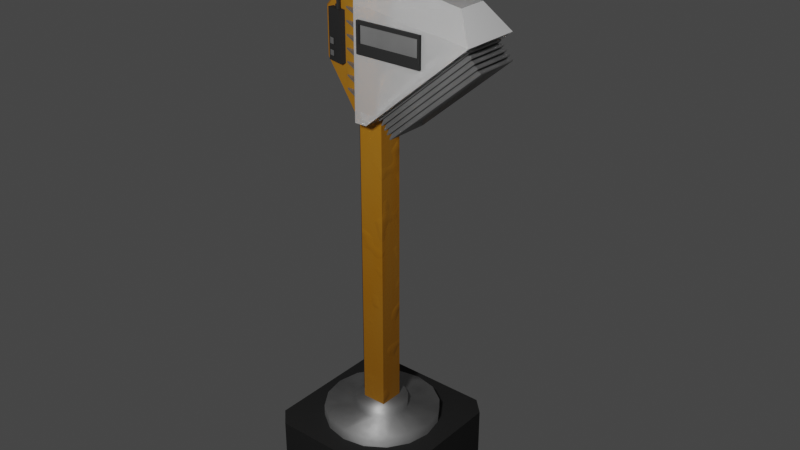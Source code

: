 # Source: TemperatureProbe.blend  (saved by Blender 2.90.8; exported with 4.5.12 LTS)
import bpy
from mathutils import Matrix  # noqa: F401  (used for matrix-valued properties, if any)

bpy.ops.wm.read_factory_settings(use_empty=True)
scene = bpy.context.scene
scene.name = 'Scene'

# ---- collections
col_collection = bpy.data.collections.new('Collection'); scene.collection.children.link(col_collection)

# ---- images (referenced by path relative to the original .blend; pixels are not part of the script)
import os
ASSET_DIR = os.environ.get("B2B_ASSET_DIR", "")  # directory of the original .blend (textures are referenced by path, not embedded)
HERE = os.path.dirname(os.path.abspath(__file__))  # packed textures are extracted next to this script under _unpacked/

def load_image(name, relpath, width, height, colorspace="sRGB"):
    """Load a texture the original file referenced (path relative to the .blend, or extracted next to this script)."""
    p = next((c for c in (os.path.join(HERE, relpath), os.path.join(ASSET_DIR, relpath)) if relpath and os.path.exists(c)), "")
    if p:
        img = bpy.data.images.load(p, check_existing=True)
        img.name = name
    else:  # same state as the original file: an image datablock whose file is absent (Cycles renders it pink)
        img = bpy.data.images.new(name, width, height)
        img.source = "FILE"
        img.filepath = "//" + (relpath or name)
    img.colorspace_settings.name = colorspace
    return img
img_glossy_high_tech_scratched = load_image('Glossy_High_Tech_Scratched', '', 2048, 2048, 'sRGB')
img_rusty_paint_normal = load_image('Rusty_Paint_Normal', 'Rusty_Paint.png', 1024, 1024, 'sRGB')
img_glossy_high_tech_scratched_002 = load_image('Glossy_High_Tech_Scratched.002', '', 2048, 2048, 'sRGB')

# ---- materials (node trees are filled in below, after node groups)
mat_material = bpy.data.materials.new('Material')
mat_material.alpha_threshold = 0.0
mat_material.use_transparent_shadow = False
mat_material.line_color = (0.0, 0.0, 0.0, 1.0)
mat_exposed_metal = bpy.data.materials.new('Exposed_Metal')
mat_exposed_metal.alpha_threshold = 0.0
mat_exposed_metal.use_transparent_shadow = False
mat_exposed_metal.line_color = (0.0, 0.0, 0.0, 1.0)
mat_glossy_high_tech = bpy.data.materials.new('Glossy_High_Tech')
mat_glossy_high_tech.alpha_threshold = 0.0
mat_glossy_high_tech.use_transparent_shadow = False
mat_glossy_high_tech.line_color = (0.0, 0.0, 0.0, 1.0)
mat_rusty_paint = bpy.data.materials.new('Rusty_Paint')
mat_rusty_paint.alpha_threshold = 0.0
mat_rusty_paint.use_transparent_shadow = False
mat_rusty_paint.line_color = (0.0, 0.0, 0.0, 1.0)
mat_glossy_high_tech_scratched = bpy.data.materials.new('Glossy_High_Tech_Scratched')
mat_glossy_high_tech_scratched.alpha_threshold = 0.0
mat_glossy_high_tech_scratched.use_transparent_shadow = False
mat_glossy_high_tech_scratched.line_color = (0.0, 0.0, 0.0, 1.0)
mat_device_black = bpy.data.materials.new('Device_Black')
mat_device_black.use_transparent_shadow = False

# ---- material node trees
mat_material.use_nodes = True; mat_material.node_tree.nodes.clear()
_N = mat_material.node_tree.nodes; _L = mat_material.node_tree.links
n0 = _N.new('ShaderNodeOutputMaterial'); n0.name = 'Material Output'; n0.location = (300, 300)
n1 = _N.new('ShaderNodeBsdfPrincipled'); n1.name = 'Principled BSDF'; n1.location = (10, 300)
n1.distribution = 'GGX'
n1.subsurface_method = 'BURLEY'
n1.inputs[2].default_value = 0.4
n1.inputs[3].default_value = 1.45
n1.inputs[27].default_value = (0.0, 0.0, 0.0, 1.0)
n1.inputs[28].default_value = 1.0
_L.new(n1.outputs[0], n0.inputs[0])
n0.is_active_output = True
mat_exposed_metal.use_nodes = True; mat_exposed_metal.node_tree.nodes.clear()
_N = mat_exposed_metal.node_tree.nodes; _L = mat_exposed_metal.node_tree.links
n0 = _N.new('ShaderNodeOutputMaterial'); n0.name = 'Material Output'; n0.location = (1625, 300)
n1 = _N.new('ShaderNodeBsdfPrincipled'); n1.name = 'Principled BSDF'; n1.location = (1348, 299)
n1.distribution = 'GGX'
n1.subsurface_method = 'BURLEY'
n1.inputs[0].default_value = (0.4315, 0.4315, 0.4315, 1.0)
n1.inputs[1].default_value = 0.7773
n1.inputs[3].default_value = 1.45
n1.inputs[13].default_value = 0.2273
n1.inputs[18].default_value = 0.5909
n1.inputs[20].default_value = 0.0
n1.inputs[27].default_value = (0.0, 0.0, 0.0, 1.0)
n1.inputs[28].default_value = 1.0
n2 = _N.new('ShaderNodeTexImage'); n2.name = 'Image Texture'; n2.location = (-1493, 111)
n3 = _N.new('ShaderNodeTexNoise'); n3.name = 'Noise Texture'; n3.location = (236, 216)
n3.inputs[2].default_value = 2.8
n3.inputs[3].default_value = 14.2
n4 = _N.new('ShaderNodeMath'); n4.name = 'Math'; n4.location = (775, 165)
n4.operation = 'MULTIPLY'
n4.inputs[1].default_value = 0.4
n4.inputs[2].default_value = 0.0
n5 = _N.new('ShaderNodeValToRGB'); n5.name = 'ColorRamp'; n5.location = (476, 159)
while len(n5.color_ramp.elements) > 1: n5.color_ramp.elements.remove(n5.color_ramp.elements[-1])
n5.color_ramp.elements[0].position = 0.2091; n5.color_ramp.elements[0].color = (0.0, 0.0, 0.0, 1.0)
_e = n5.color_ramp.elements.new(0.8364); _e.color = (1.0, 1.0, 1.0, 1.0)
n6 = _N.new('ShaderNodeMath'); n6.name = 'Math.001'; n6.location = (1043, 168)
n6.inputs[1].default_value = 0.4
n6.inputs[2].default_value = 0.0
_L.new(n1.outputs[0], n0.inputs[0])
_L.new(n3.outputs[0], n5.inputs[0])
_L.new(n5.outputs[0], n4.inputs[0])
_L.new(n4.outputs[0], n6.inputs[0])
_L.new(n6.outputs[0], n1.inputs[2])
n0.is_active_output = True
mat_glossy_high_tech.use_nodes = True; mat_glossy_high_tech.node_tree.nodes.clear()
_N = mat_glossy_high_tech.node_tree.nodes; _L = mat_glossy_high_tech.node_tree.links
n0 = _N.new('ShaderNodeOutputMaterial'); n0.name = 'Material Output'; n0.location = (1414, 300)
n1 = _N.new('ShaderNodeBsdfPrincipled'); n1.name = 'Principled BSDF'; n1.location = (1137, 299)
n1.distribution = 'GGX'
n1.subsurface_method = 'BURLEY'
n1.inputs[0].default_value = (1.0, 1.0, 1.0, 1.0)
n1.inputs[1].default_value = 0.09545
n1.inputs[2].default_value = 0.01364
n1.inputs[3].default_value = 1.45
n1.inputs[13].default_value = 0.2273
n1.inputs[18].default_value = 0.5955
n1.inputs[20].default_value = 0.0
n1.inputs[27].default_value = (0.0, 0.0, 0.0, 1.0)
n1.inputs[28].default_value = 1.0
n2 = _N.new('ShaderNodeTexImage'); n2.name = 'Image Texture'; n2.location = (-752, -58)
n2.image = img_glossy_high_tech_scratched
_L.new(n1.outputs[0], n0.inputs[0])
n0.is_active_output = True
mat_rusty_paint.use_nodes = True; mat_rusty_paint.node_tree.nodes.clear()
_N = mat_rusty_paint.node_tree.nodes; _L = mat_rusty_paint.node_tree.links
n0 = _N.new('ShaderNodeOutputMaterial'); n0.name = 'Material Output'; n0.location = (1219, 300)
n1 = _N.new('ShaderNodeBsdfPrincipled'); n1.name = 'Principled BSDF'; n1.location = (929, 300)
n1.distribution = 'GGX'
n1.subsurface_method = 'BURLEY'
n1.inputs[2].default_value = 0.4636
n1.inputs[3].default_value = 1.45
n1.inputs[13].default_value = 0.2303
n1.inputs[27].default_value = (0.0, 0.0, 0.0, 1.0)
n1.inputs[28].default_value = 1.0
n2 = _N.new('ShaderNodeTexNoise'); n2.name = 'Noise Texture'; n2.location = (-651, 764)
n3 = _N.new('ShaderNodeValToRGB'); n3.name = 'ColorRamp.001'; n3.location = (-249, 762)
while len(n3.color_ramp.elements) > 1: n3.color_ramp.elements.remove(n3.color_ramp.elements[-1])
n3.color_ramp.elements[0].position = 0.0; n3.color_ramp.elements[0].color = (0.4287, 0.1559, 0.001821, 1.0)
_e = n3.color_ramp.elements.new(1.0); _e.color = (0.4287, 0.2032, 0.0247, 1.0)
n4 = _N.new('ShaderNodeMix'); n4.name = 'Mix.001'; n4.location = (305, 736)
n4.data_type = 'RGBA'
n5 = _N.new('ShaderNodeMath'); n5.name = 'Math'; n5.location = (319, 284)
n5.operation = 'MULTIPLY'
n5.inputs[1].default_value = 0.4
n5.inputs[2].default_value = 0.0
n6 = _N.new('ShaderNodeTexNoise'); n6.name = 'Noise Texture.002'; n6.location = (-791, 277)
n6.inputs[2].default_value = 7.8
n6.inputs[3].default_value = 7.4
n7 = _N.new('ShaderNodeTexNoise'); n7.name = 'Noise Texture.001'; n7.location = (-964, -327)
n7.inputs[2].default_value = 116.4
n8 = _N.new('ShaderNodeBump'); n8.name = 'Bump'; n8.location = (632, -115)
n8.inputs[1].default_value = 1.0
n8.inputs[2].default_value = 1.0
n9 = _N.new('ShaderNodeMix'); n9.name = 'Mix.002'; n9.location = (258, -192)
n9.data_type = 'RGBA'
n10 = _N.new('ShaderNodeValToRGB'); n10.name = 'ColorRamp.003'; n10.location = (-535, 413)
n10.color_ramp.interpolation = 'CONSTANT'
while len(n10.color_ramp.elements) > 1: n10.color_ramp.elements.remove(n10.color_ramp.elements[-1])
n10.color_ramp.elements[0].position = 0.331; n10.color_ramp.elements[0].color = (0.0, 0.0, 0.0, 1.0)
_e = n10.color_ramp.elements.new(0.7333); _e.color = (1.0, 1.0, 1.0, 1.0)
n11 = _N.new('ShaderNodeTexNoise'); n11.name = 'Noise Texture.003'; n11.location = (-824, -671)
n11.inputs[2].default_value = 24.3
n11.inputs[3].default_value = 16.0
n12 = _N.new('ShaderNodeValToRGB'); n12.name = 'ColorRamp.005'; n12.location = (47, 496)
while len(n12.color_ramp.elements) > 1: n12.color_ramp.elements.remove(n12.color_ramp.elements[-1])
n12.color_ramp.elements[0].position = 0.3576; n12.color_ramp.elements[0].color = (0.08494, 0.04002, 0.006299, 1.0)
_e = n12.color_ramp.elements.new(0.6424); _e.color = (0.1001, 0.07141, 0.06563, 1.0)
n13 = _N.new('ShaderNodeValToRGB'); n13.name = 'ColorRamp.004'; n13.location = (-577, -572)
while len(n13.color_ramp.elements) > 1: n13.color_ramp.elements.remove(n13.color_ramp.elements[-1])
n13.color_ramp.elements[0].position = 0.3545; n13.color_ramp.elements[0].color = (0.0529, 0.0529, 0.0529, 1.0)
_e = n13.color_ramp.elements.new(0.6364); _e.color = (0.05581, 0.05581, 0.05581, 1.0)
n14 = _N.new('ShaderNodeValToRGB'); n14.name = 'ColorRamp.002'; n14.location = (-623, -331)
while len(n14.color_ramp.elements) > 1: n14.color_ramp.elements.remove(n14.color_ramp.elements[-1])
n14.color_ramp.elements[0].position = 0.0; n14.color_ramp.elements[0].color = (0.7841, 0.7841, 0.7841, 1.0)
_e = n14.color_ramp.elements.new(1.0); _e.color = (1.0, 1.0, 1.0, 1.0)
n15 = _N.new('ShaderNodeMix'); n15.name = 'Mix'; n15.location = (-177, -155)
n15.data_type = 'RGBA'
n15.inputs[0].default_value = 0.005
n16 = _N.new('ShaderNodeTexImage'); n16.name = 'Image Texture'; n16.location = (-1464, -342)
n16.image = img_rusty_paint_normal
n17 = _N.new('ShaderNodeValToRGB'); n17.name = 'ColorRamp'; n17.location = (-565, 23)
while len(n17.color_ramp.elements) > 1: n17.color_ramp.elements.remove(n17.color_ramp.elements[-1])
n17.color_ramp.elements[0].position = 0.2488; n17.color_ramp.elements[0].color = (0.9955, 0.9955, 0.9955, 1.0)
_e = n17.color_ramp.elements.new(0.8); _e.color = (1.0, 1.0, 1.0, 1.0)
n18 = _N.new('ShaderNodeTexNoise'); n18.name = 'Musgrave Texture'; n18.location = (-1064, 9)
n18.width = 150
n18.normalize = False
n18.inputs[2].default_value = 9.1
n18.inputs[3].default_value = 1.2
n18.inputs[4].default_value = 0.0348
n18.inputs[5].default_value = 1.3
n19 = _N.new('ShaderNodeMath'); n19.name = 'Math.001'; n19.location = (638, 205)
n19.inputs[1].default_value = 0.2
n19.inputs[2].default_value = 0.0
n20 = _N.new('ShaderNodeNewGeometry'); n20.name = 'Geometry'; n20.location = (-2233, -44)
n21 = _N.new('ShaderNodeMapping'); n21.name = 'Mapping'; n21.location = (-2044, 36)
_L.new(n1.outputs[0], n0.inputs[0])
_L.new(n8.outputs[0], n1.inputs[5])
_L.new(n2.outputs[0], n3.inputs[0])
_L.new(n3.outputs[0], n4.inputs[6])
_L.new(n7.outputs[0], n14.inputs[0])
_L.new(n10.outputs[0], n4.inputs[0])
_L.new(n10.outputs[0], n5.inputs[0])
_L.new(n5.outputs[0], n19.inputs[0])
_L.new(n6.outputs[1], n10.inputs[0])
_L.new(n11.outputs[0], n13.inputs[0])
_L.new(n14.outputs[0], n15.inputs[7])
_L.new(n15.outputs[2], n9.inputs[6])
_L.new(n9.outputs[2], n8.inputs[3])
_L.new(n13.outputs[0], n9.inputs[7])
_L.new(n10.outputs[0], n9.inputs[0])
_L.new(n12.outputs[0], n4.inputs[7])
_L.new(n11.outputs[0], n12.inputs[0])
_L.new(n4.outputs[2], n1.inputs[0])
_L.new(n17.outputs[0], n15.inputs[6])
_L.new(n18.outputs[0], n17.inputs[0])
_L.new(n19.outputs[0], n1.inputs[1])
_L.new(n20.outputs[0], n21.inputs[0])
_L.new(n21.outputs[0], n6.inputs[0])
_L.new(n21.outputs[0], n18.inputs[0])
_L.new(n21.outputs[0], n7.inputs[0])
_L.new(n21.outputs[0], n11.inputs[0])
n0.is_active_output = True
mat_glossy_high_tech_scratched.use_nodes = True; mat_glossy_high_tech_scratched.node_tree.nodes.clear()
_N = mat_glossy_high_tech_scratched.node_tree.nodes; _L = mat_glossy_high_tech_scratched.node_tree.links
n0 = _N.new('ShaderNodeOutputMaterial'); n0.name = 'Material Output'; n0.location = (1682, 300)
n1 = _N.new('ShaderNodeBsdfPrincipled'); n1.name = 'Principled BSDF'; n1.location = (1405, 299)
n1.distribution = 'GGX'
n1.subsurface_method = 'BURLEY'
n1.inputs[1].default_value = 0.09545
n1.inputs[3].default_value = 1.45
n1.inputs[13].default_value = 0.2273
n1.inputs[18].default_value = 0.6273
n1.inputs[20].default_value = 0.0
n1.inputs[27].default_value = (0.0, 0.0, 0.0, 1.0)
n1.inputs[28].default_value = 1.0
n2 = _N.new('ShaderNodeBump'); n2.name = 'Bump'; n2.location = (1161, -232)
n2.inputs[0].default_value = 0.9167
n2.inputs[1].default_value = 1.0
n2.inputs[2].default_value = 1.0
n3 = _N.new('ShaderNodeValToRGB'); n3.name = 'ColorRamp.003'; n3.location = (882, 142)
n3.color_ramp.interpolation = 'CONSTANT'
while len(n3.color_ramp.elements) > 1: n3.color_ramp.elements.remove(n3.color_ramp.elements[-1])
n3.color_ramp.elements[0].position = 0.1091; n3.color_ramp.elements[0].color = (0.0, 0.0, 0.0, 1.0)
_e = n3.color_ramp.elements.new(0.75); _e.color = (1.0, 1.0, 1.0, 1.0)
n4 = _N.new('ShaderNodeMix'); n4.name = 'Mix'; n4.location = (586, -227)
n4.data_type = 'RGBA'
n5 = _N.new('ShaderNodeTexVoronoi'); n5.name = 'Voronoi Texture'; n5.location = (-432, 115)
n5.distance = 'MANHATTAN'
n5.inputs[2].default_value = 4.9
n5.inputs[8].default_value = 0.8333
n6 = _N.new('ShaderNodeValToRGB'); n6.name = 'ColorRamp.002'; n6.location = (-88, -374)
n6.color_ramp.interpolation = 'EASE'
while len(n6.color_ramp.elements) > 1: n6.color_ramp.elements.remove(n6.color_ramp.elements[-1])
n6.color_ramp.elements[0].position = 0.0; n6.color_ramp.elements[0].color = (0.005212, 0.005212, 0.005212, 1.0)
_e = n6.color_ramp.elements.new(1.0); _e.color = (0.0, 0.0, 0.0, 1.0)
n7 = _N.new('ShaderNodeMix'); n7.name = 'Mix.001'; n7.location = (964, 452)
n7.data_type = 'RGBA'
n7.inputs[6].default_value = (1.0, 1.0, 1.0, 1.0)
n8 = _N.new('ShaderNodeTexNoise'); n8.name = 'Musgrave Texture'; n8.location = (-668, -289)
n8.width = 150
n8.noise_type = 'MULTIFRACTAL'
n8.normalize = False
n8.inputs[2].default_value = 20.4
n8.inputs[3].default_value = 7.6
n8.inputs[4].default_value = 1.0
n8.inputs[5].default_value = 1.8
n9 = _N.new('ShaderNodeTexNoise'); n9.name = 'Noise Texture.001'; n9.location = (20, 531)
n9.inputs[2].default_value = 13.1
n9.inputs[3].default_value = 15.7
n10 = _N.new('ShaderNodeTexNoise'); n10.name = 'Noise Texture'; n10.location = (-186, 115)
n10.inputs[2].default_value = 1.6
n10.inputs[3].default_value = 2.1
n11 = _N.new('ShaderNodeValToRGB'); n11.name = 'ColorRamp.001'; n11.location = (380, 521)
n11.color_ramp.interpolation = 'EASE'
while len(n11.color_ramp.elements) > 1: n11.color_ramp.elements.remove(n11.color_ramp.elements[-1])
n11.color_ramp.elements[0].position = 0.0; n11.color_ramp.elements[0].color = (0.01971, 0.01971, 0.01971, 1.0)
_e = n11.color_ramp.elements.new(1.0); _e.color = (0.1837, 0.1837, 0.1837, 1.0)
n12 = _N.new('ShaderNodeValToRGB'); n12.name = 'ColorRamp'; n12.location = (132, 98)
n12.color_ramp.interpolation = 'CONSTANT'
while len(n12.color_ramp.elements) > 1: n12.color_ramp.elements.remove(n12.color_ramp.elements[-1])
n12.color_ramp.elements[0].position = 0.0; n12.color_ramp.elements[0].color = (0.0, 0.0, 0.0, 1.0)
_e = n12.color_ramp.elements.new(0.7515); _e.color = (1.0, 1.0, 1.0, 1.0)
n13 = _N.new('ShaderNodeNewGeometry'); n13.name = 'Geometry'; n13.location = (-1777, -50)
n14 = _N.new('ShaderNodeTexImage'); n14.name = 'Image Texture'; n14.location = (-1792, 382)
n14.image = img_glossy_high_tech_scratched_002
n15 = _N.new('ShaderNodeMapping'); n15.name = 'Mapping'; n15.location = (-1455, 19)
n15.inputs[3].default_value = (3.0, 3.0, 3.0)
_L.new(n1.outputs[0], n0.inputs[0])
_L.new(n2.outputs[0], n1.inputs[5])
_L.new(n10.outputs[0], n12.inputs[0])
_L.new(n5.outputs[1], n10.inputs[0])
_L.new(n12.outputs[0], n3.inputs[0])
_L.new(n3.outputs[0], n1.inputs[2])
_L.new(n12.outputs[0], n4.inputs[0])
_L.new(n8.outputs[0], n6.inputs[0])
_L.new(n4.outputs[2], n2.inputs[3])
_L.new(n6.outputs[0], n4.inputs[7])
_L.new(n7.outputs[2], n1.inputs[0])
_L.new(n12.outputs[0], n7.inputs[0])
_L.new(n9.outputs[0], n11.inputs[0])
_L.new(n11.outputs[0], n7.inputs[7])
_L.new(n13.outputs[0], n15.inputs[0])
_L.new(n15.outputs[0], n9.inputs[0])
_L.new(n15.outputs[0], n5.inputs[0])
_L.new(n15.outputs[0], n8.inputs[0])
n0.is_active_output = True
mat_device_black.use_nodes = True; mat_device_black.node_tree.nodes.clear()
_N = mat_device_black.node_tree.nodes; _L = mat_device_black.node_tree.links
n0 = _N.new('ShaderNodeBsdfPrincipled'); n0.name = 'Principled BSDF'; n0.location = (10, 300)
n0.distribution = 'GGX'
n0.subsurface_method = 'BURLEY'
n0.inputs[0].default_value = (0.01065, 0.01065, 0.01065, 1.0)
n0.inputs[2].default_value = 0.8273
n0.inputs[3].default_value = 1.45
n0.inputs[27].default_value = (0.0, 0.0, 0.0, 1.0)
n0.inputs[28].default_value = 1.0
n1 = _N.new('ShaderNodeOutputMaterial'); n1.name = 'Material Output'; n1.location = (300, 300)
_L.new(n0.outputs[0], n1.inputs[0])
n1.is_active_output = True

# ---- world
world_world = bpy.data.worlds.new('World'); scene.world = world_world
world_world.use_nodes = True; world_world.node_tree.nodes.clear()
_N = world_world.node_tree.nodes; _L = world_world.node_tree.links
n0 = _N.new('ShaderNodeOutputWorld'); n0.name = 'World Output'; n0.location = (300, 300)
n1 = _N.new('ShaderNodeBackground'); n1.name = 'Background'; n1.location = (10, 300)
n1.inputs[0].default_value = (0.05088, 0.05088, 0.05088, 1.0)
_L.new(n1.outputs[0], n0.inputs[0])
n0.is_active_output = True
world_world.color = (0.05088, 0.05088, 0.05088)
world_world.use_sun_shadow = False
world_world.sun_shadow_jitter_overblur = 0.0

# ---- lights
light_point = bpy.data.lights.new('Point', 'POINT')
light_point.transmission_factor = 0.0
light_point.energy = 600.0
light_point.shadow_soft_size = 0.25
light_point.shadow_maximum_resolution = 0.002
light_point.use_absolute_resolution = True

# ---- meshes
me_cube = bpy.data.meshes.new('Cube')
me_cube.from_pydata([(0.08109, 0.08109, 0.8255), (0.08109, -0.08109, 0.8255), (-0.08109, 0.08109, 0.8255), (-0.08109, -0.08109, 0.8255), (0.001563, -0.001563, 3.814), (-0.001563, -0.001563, 3.814), (0.001563, 0.001563, 3.814), (-0.001563, 0.001563, 3.814), (0.08109, -0.08109, 3.739), (-0.08109, -0.08109, 3.739), (0.08109, 0.08109, 3.739), (-0.08109, 0.08109, 3.739), (0.06529, -0.1948, 2.891), (0.765, -0.1948, 3.489), (-0.09663, -0.09542, 2.891), (-0.09663, -0.09542, 3.736), (0.06529, -0.09542, 2.891), (0.6385, -0.09542, 3.653), (-0.3666, -0.02615, 3.469), (-0.3666, -0.02615, 3.168), (-0.01567, -0.1948, 2.891), (-0.01475, -0.1948, 3.574), (-0.01475, -0.09542, 3.739), (-0.01567, -0.09542, 2.891), (0.06336, -0.1948, 2.891), (0.09947, -0.09542, 3.741), (0.09947, -0.1948, 3.576), (0.06336, -0.09542, 2.891), (0.06529, 0.1948, 2.891), (0.765, 0.1948, 3.489), (-0.09663, 0.09542, 2.891), (-0.09663, 0.09542, 3.736), (0.06529, 0.09542, 2.891), (0.6385, 0.09542, 3.653), (-0.3666, 0.02615, 3.469), (-0.3666, 0.02615, 3.168), (-0.01567, 0.1948, 2.891), (-0.01475, 0.1948, 3.574), (-0.01475, 0.09542, 3.739), (-0.01567, 0.09542, 2.891), (0.06336, 0.1948, 2.891), (0.09947, 0.09542, 3.741), (0.09947, 0.1948, 3.576), (0.06336, 0.09542, 2.891), (-0.101, 0.0, 3.736), (0.06529, 0.0, 3.161), (-0.3187, 0.0, 3.161), (0.6379, 0.0, 3.653), (-0.3937, 0.0, 3.469), (-0.3937, 0.0, 3.168), (-0.1267, 0.0, 3.161), (-0.01869, 0.0, 3.739), (0.09611, 0.0, 3.741), (0.06072, 0.0, 3.161), (0.1235, -0.1469, 2.971), (0.7079, -0.1469, 3.528), (0.1235, 0.1469, 2.971), (0.7079, 0.1469, 3.528), (0.1265, 0.129, 3.005), (0.1265, -0.129, 3.005), (0.6735, -0.129, 3.527), (0.6735, 0.129, 3.527), (0.1308, -0.1435, 2.968), (0.71, -0.1435, 3.521), (0.1308, 0.1435, 2.968), (0.71, 0.1435, 3.521), (0.1333, 0.126, 3.001), (0.1333, -0.126, 3.001), (0.6771, -0.126, 3.52), (0.6771, 0.126, 3.52), (0.1171, -0.1469, 2.924), (0.7285, -0.1469, 3.452), (0.1171, 0.1469, 2.924), (0.7285, 0.1469, 3.452), (0.1218, 0.129, 2.958), (0.1218, -0.129, 2.958), (0.694, -0.129, 3.452), (0.694, 0.129, 3.452), (0.1243, -0.1435, 2.921), (0.7301, -0.1435, 3.444), (0.1243, 0.1435, 2.921), (0.7301, 0.1435, 3.444), (0.1284, 0.126, 2.954), (0.1284, -0.126, 2.954), (0.6972, -0.126, 3.445), (0.6972, 0.126, 3.445), (0.1372, -0.1469, 2.9), (0.7486, -0.1469, 3.429), (0.1372, 0.1469, 2.9), (0.7486, 0.1469, 3.429), (0.1419, 0.129, 2.935), (0.1419, -0.129, 2.935), (0.7142, -0.129, 3.429), (0.7142, 0.129, 3.429), (0.1444, -0.1435, 2.898), (0.7503, -0.1435, 3.421), (0.1444, 0.1435, 2.898), (0.7503, 0.1435, 3.421), (0.1485, 0.126, 2.93), (0.1485, -0.126, 2.93), (0.7174, -0.126, 3.422), (0.7174, 0.126, 3.422), (0.1574, -0.1469, 2.877), (0.7687, -0.1469, 3.405), (0.1574, 0.1469, 2.877), (0.7687, 0.1469, 3.405), (0.162, 0.129, 2.911), (0.162, -0.129, 2.911), (0.7343, -0.129, 3.406), (0.7343, 0.129, 3.406), (0.1646, -0.1435, 2.874), (0.7704, -0.1435, 3.398), (0.1646, 0.1435, 2.874), (0.7704, 0.1435, 3.398), (0.1687, 0.126, 2.907), (0.1687, -0.126, 2.907), (0.7375, -0.126, 3.398), (0.7375, 0.126, 3.398), (0.1775, -0.1469, 2.854), (0.7888, -0.1469, 3.382), (0.1775, 0.1469, 2.854), (0.7888, 0.1469, 3.382), (0.1822, 0.129, 2.888), (0.1822, -0.129, 2.888), (0.7544, -0.129, 3.382), (0.7544, 0.129, 3.382), (0.1847, -0.1435, 2.851), (0.7905, -0.1435, 3.374), (0.1847, 0.1435, 2.851), (0.7905, 0.1435, 3.374), (0.1888, 0.126, 2.884), (0.1888, -0.126, 2.884), (0.7576, -0.126, 3.375), (0.7576, 0.126, 3.375), (0.1976, -0.1469, 2.831), (0.809, -0.1469, 3.359), (0.1976, 0.1469, 2.831), (0.809, 0.1469, 3.359), (0.2023, 0.129, 2.865), (0.2023, -0.129, 2.865), (0.7745, -0.129, 3.359), (0.7745, 0.129, 3.359), (0.2048, -0.1435, 2.828), (0.8106, -0.1435, 3.351), (0.2048, 0.1435, 2.828), (0.8106, 0.1435, 3.351), (0.2089, 0.126, 2.86), (0.2089, -0.126, 2.86), (0.7777, -0.126, 3.352), (0.7777, 0.126, 3.352), (-0.08045, -0.08894, 3.04), (-0.164, -0.08894, 3.04), (-0.02137, -0.1725, 3.04), (-0.08045, -0.08894, 3.03), (-0.164, -0.08894, 3.03), (-0.02137, -0.1725, 3.03), (-0.08045, -0.08894, 3.12), (-0.164, -0.08894, 3.12), (-0.02137, -0.1725, 3.12), (-0.08045, -0.08894, 3.11), (-0.164, -0.08894, 3.11), (-0.02137, -0.1725, 3.11), (-0.08045, -0.08894, 3.2), (-0.164, -0.08894, 3.2), (-0.02137, -0.1725, 3.2), (-0.08045, -0.08894, 3.19), (-0.164, -0.08894, 3.19), (-0.02137, -0.1725, 3.19), (-0.08045, -0.08894, 3.28), (-0.164, -0.08894, 3.28), (-0.02137, -0.1725, 3.28), (-0.08045, -0.08894, 3.27), (-0.164, -0.08894, 3.27), (-0.02137, -0.1725, 3.27), (-0.08045, -0.08894, 3.36), (-0.164, -0.08894, 3.36), (-0.02137, -0.1725, 3.36), (-0.08045, -0.08894, 3.35), (-0.164, -0.08894, 3.35), (-0.02137, -0.1725, 3.35), (-0.08045, -0.08894, 3.44), (-0.164, -0.08894, 3.44), (-0.02137, -0.1725, 3.44), (-0.08045, -0.08894, 3.43), (-0.164, -0.08894, 3.43), (-0.02137, -0.1725, 3.43), (-0.08045, -0.08894, 3.52), (-0.164, -0.08894, 3.52), (-0.02137, -0.1725, 3.52), (-0.08045, -0.08894, 3.51), (-0.164, -0.08894, 3.51), (-0.02137, -0.1725, 3.51), (-0.08045, -0.08894, 3.6), (-0.164, -0.08894, 3.6), (-0.02137, -0.1725, 3.6), (-0.08045, -0.08894, 3.59), (-0.164, -0.08894, 3.59), (-0.02137, -0.1725, 3.59), (-0.08045, 0.08894, 3.04), (-0.164, 0.08894, 3.04), (-0.02137, 0.1725, 3.04), (-0.08045, 0.08894, 3.03), (-0.164, 0.08894, 3.03), (-0.02137, 0.1725, 3.03), (-0.08045, 0.08894, 3.12), (-0.164, 0.08894, 3.12), (-0.02137, 0.1725, 3.12), (-0.08045, 0.08894, 3.11), (-0.164, 0.08894, 3.11), (-0.02137, 0.1725, 3.11), (-0.08045, 0.08894, 3.2), (-0.164, 0.08894, 3.2), (-0.02137, 0.1725, 3.2), (-0.08045, 0.08894, 3.19), (-0.164, 0.08894, 3.19), (-0.02137, 0.1725, 3.19), (-0.08045, 0.08894, 3.28), (-0.164, 0.08894, 3.28), (-0.02137, 0.1725, 3.28), (-0.08045, 0.08894, 3.27), (-0.164, 0.08894, 3.27), (-0.02137, 0.1725, 3.27), (-0.08045, 0.08894, 3.36), (-0.164, 0.08894, 3.36), (-0.02137, 0.1725, 3.36), (-0.08045, 0.08894, 3.35), (-0.164, 0.08894, 3.35), (-0.02137, 0.1725, 3.35), (-0.08045, 0.08894, 3.44), (-0.164, 0.08894, 3.44), (-0.02137, 0.1725, 3.44), (-0.08045, 0.08894, 3.43), (-0.164, 0.08894, 3.43), (-0.02137, 0.1725, 3.43), (-0.08045, 0.08894, 3.52), (-0.164, 0.08894, 3.52), (-0.02137, 0.1725, 3.52), (-0.08045, 0.08894, 3.51), (-0.164, 0.08894, 3.51), (-0.02137, 0.1725, 3.51), (-0.08045, 0.08894, 3.6), (-0.164, 0.08894, 3.6), (-0.02137, 0.1725, 3.6), (-0.08045, 0.08894, 3.59), (-0.164, 0.08894, 3.59), (-0.02137, 0.1725, 3.59), (-0.09813, 0.04881, 0.6709), (-0.09813, 0.04881, 3.44), (-0.05171, 0.01508, 0.6709), (-0.05171, 0.01508, 3.44), (-0.05171, -0.01508, 0.6709), (-0.05171, -0.01508, 3.44), (-0.09813, -0.04881, 0.6709), (-0.09813, -0.04881, 3.44), (-0.1445, -0.01508, 0.6709), (-0.1445, -0.01508, 3.44), (-0.1445, 0.01508, 0.6709), (-0.1445, 0.01508, 3.44), (0.01817, -0.1971, 3.311), (0.01817, -0.1971, 3.502), (0.01817, -0.1629, 3.311), (0.01817, -0.1629, 3.502), (0.4603, -0.1971, 3.311), (0.4603, -0.1971, 3.502), (0.4603, -0.1629, 3.311), (0.4603, -0.1629, 3.502), (0.03649, -0.1629, 3.311), (0.03649, -0.1629, 3.502), (0.03649, -0.1971, 3.311), (0.03649, -0.1971, 3.502), (0.4456, -0.1629, 3.502), (0.4456, -0.1971, 3.311), (0.4456, -0.1629, 3.311), (0.4456, -0.1971, 3.502), (0.01817, -0.1971, 3.37), (0.01817, -0.1629, 3.37), (0.4603, -0.1629, 3.37), (0.4603, -0.1971, 3.37), (0.03649, -0.1971, 3.37), (0.03649, -0.1629, 3.37), (0.4456, -0.1971, 3.37), (0.4456, -0.1629, 3.37), (0.01817, -0.1971, 3.481), (0.01817, -0.1629, 3.481), (0.4603, -0.1629, 3.481), (0.4603, -0.1971, 3.481), (0.03649, -0.1971, 3.481), (0.03649, -0.1629, 3.481), (0.4456, -0.1971, 3.481), (0.4456, -0.1629, 3.481), (0.01817, -0.2134, 3.481), (0.01817, -0.2134, 3.502), (0.4603, -0.2134, 3.37), (0.4603, -0.2134, 3.311), (0.4456, -0.2134, 3.311), (0.03649, -0.2134, 3.502), (0.01817, -0.2134, 3.311), (0.03649, -0.2134, 3.311), (0.4456, -0.2134, 3.502), (0.03649, -0.2134, 3.37), (0.4603, -0.2134, 3.502), (0.4456, -0.2134, 3.37), (0.01817, -0.2134, 3.37), (0.4603, -0.2134, 3.481), (0.03649, -0.2134, 3.481), (0.4456, -0.2134, 3.481), (-0.311, -0.07818, 3.176), (-0.311, -0.07818, 3.489), (-0.2823, 0.03886, 3.176), (-0.2823, 0.03886, 3.489), (-0.1984, -0.1058, 3.176), (-0.1984, -0.1058, 3.489), (-0.1697, 0.01124, 3.176), (-0.1697, 0.01124, 3.489), (-0.2232, 0.02436, 3.176), (-0.2232, 0.02436, 3.489), (-0.2519, -0.09268, 3.176), (-0.2519, -0.09268, 3.489), (-0.2567, 0.03258, 3.176), (-0.2854, -0.08446, 3.489), (-0.2567, 0.03258, 3.489), (-0.2854, -0.08446, 3.176), (-0.3039, -0.04928, 3.176), (-0.3039, -0.04928, 3.489), (-0.1913, -0.0769, 3.176), (-0.1913, -0.0769, 3.489), (-0.2448, -0.06378, 3.489), (-0.2448, -0.06378, 3.176), (-0.2783, -0.05556, 3.176), (-0.2783, -0.05556, 3.489), (-0.2969, -0.02066, 3.489), (-0.1843, -0.04828, 3.176), (-0.2969, -0.02066, 3.176), (-0.1843, -0.04828, 3.489), (-0.2378, -0.03516, 3.489), (-0.2378, -0.03516, 3.176), (-0.2713, -0.02694, 3.176), (-0.2713, -0.02694, 3.489), (-0.2378, -0.03516, 3.504), (-0.2448, -0.06378, 3.504), (-0.2713, -0.02694, 3.504), (-0.2783, -0.05556, 3.504), (-0.311, -0.07818, 3.32), (-0.2823, 0.03886, 3.32), (-0.1697, 0.01124, 3.32), (-0.1984, -0.1058, 3.32), (-0.2519, -0.09268, 3.32), (-0.2232, 0.02436, 3.32), (-0.2567, 0.03258, 3.32), (-0.2854, -0.08446, 3.32), (-0.1913, -0.0769, 3.32), (-0.3039, -0.04928, 3.32), (-0.1843, -0.04828, 3.32), (-0.2969, -0.02066, 3.32), (-0.2823, 0.03886, 3.282), (-0.1697, 0.01124, 3.282), (-0.1984, -0.1058, 3.282), (-0.2519, -0.09268, 3.282), (-0.2232, 0.02436, 3.282), (-0.2567, 0.03258, 3.282), (-0.2854, -0.08446, 3.282), (-0.1913, -0.0769, 3.282), (-0.3039, -0.04928, 3.282), (-0.1843, -0.04828, 3.282), (-0.2969, -0.02066, 3.282), (-0.311, -0.07818, 3.282), (-0.2823, 0.03886, 3.246), (-0.1697, 0.01124, 3.246), (-0.1984, -0.1058, 3.246), (-0.2519, -0.09268, 3.246), (-0.2232, 0.02436, 3.246), (-0.2567, 0.03258, 3.246), (-0.2854, -0.08446, 3.246), (-0.1913, -0.0769, 3.246), (-0.3039, -0.04928, 3.246), (-0.1843, -0.04828, 3.246), (-0.2969, -0.02066, 3.246), (-0.311, -0.07818, 3.246), (-0.2823, 0.03886, 3.213), (-0.1697, 0.01124, 3.213), (-0.1984, -0.1058, 3.213), (-0.2519, -0.09268, 3.213), (-0.2232, 0.02436, 3.213), (-0.2567, 0.03258, 3.213), (-0.2854, -0.08446, 3.213), (-0.1913, -0.0769, 3.213), (-0.3039, -0.04928, 3.213), (-0.1843, -0.04828, 3.213), (-0.2969, -0.02066, 3.213), (-0.311, -0.07818, 3.213), (-0.2543, -0.1024, 3.32), (-0.2878, -0.09419, 3.32), (-0.2543, -0.1024, 3.282), (-0.2878, -0.09419, 3.282), (-0.2543, -0.1024, 3.246), (-0.2878, -0.09419, 3.246), (-0.2543, -0.1024, 3.213), (-0.2878, -0.09419, 3.213), (-0.2284, -0.06908, 3.432), (-0.2296, -0.07396, 4.093), (-0.2198, -0.07728, 3.432), (-0.2247, -0.07868, 4.093), (-0.2227, -0.08878, 3.432), (-0.2263, -0.0853, 4.093), (-0.234, -0.09209, 3.432), (-0.2328, -0.0872, 4.093), (-0.2426, -0.08389, 3.432), (-0.2378, -0.08249, 4.093), (-0.2398, -0.07239, 3.432), (-0.2361, -0.07587, 4.093), (-0.228, -0.0676, 3.884), (-0.2184, -0.07685, 3.884), (-0.2216, -0.08983, 3.884), (-0.2344, -0.09357, 3.884), (-0.2441, -0.08432, 3.884), (-0.2409, -0.07133, 3.884), (-0.2294, -0.07323, 3.904), (-0.224, -0.07847, 3.904), (-0.2258, -0.08582, 3.904), (-0.233, -0.08793, 3.904), (-0.2385, -0.0827, 3.904), (-0.2367, -0.07534, 3.904)], [], [(1, 0, 10, 8), (6, 7, 5, 4), (0, 2, 11, 10), (3, 1, 8, 9), (2, 3, 9, 11), (4, 5, 9, 8), (6, 4, 8, 10), (5, 7, 11, 9), (7, 6, 10, 11), (14, 15, 18, 19), (16, 17, 13, 12), (27, 16, 12, 24), (22, 15, 21), (51, 44, 15, 22), (53, 45, 16, 27), (45, 47, 17, 16), (46, 14, 19, 49), (46, 50, 23, 14), (52, 51, 22, 25), (25, 22, 21, 26), (14, 23, 20), (24, 26, 21, 20), (21, 15, 14, 20), (12, 13, 26, 24), (17, 25, 26, 13), (47, 52, 25, 17), (50, 53, 27, 23), (23, 27, 24, 20), (19, 18, 48, 49), (15, 44, 48, 18), (30, 35, 34, 31), (32, 28, 29, 33), (43, 40, 28, 32), (38, 37, 31), (51, 38, 31, 44), (53, 43, 32, 45), (45, 32, 33, 47), (46, 49, 35, 30), (46, 30, 39, 50), (52, 41, 38, 51), (41, 42, 37, 38), (30, 36, 39), (40, 36, 37, 42), (37, 36, 30, 31), (28, 40, 42, 29), (33, 29, 42, 41), (47, 33, 41, 52), (50, 39, 43, 53), (39, 36, 40, 43), (35, 49, 48, 34), (31, 34, 48, 44), (59, 60, 61, 58), (59, 58, 56, 54), (60, 59, 54, 55), (61, 60, 55, 57), (58, 61, 57, 56), (67, 66, 69, 68), (67, 62, 64, 66), (68, 63, 62, 67), (69, 65, 63, 68), (66, 64, 65, 69), (54, 56, 64, 62), (55, 54, 62, 63), (57, 55, 63, 65), (56, 57, 65, 64), (75, 76, 77, 74), (75, 74, 72, 70), (76, 75, 70, 71), (77, 76, 71, 73), (74, 77, 73, 72), (83, 82, 85, 84), (83, 78, 80, 82), (84, 79, 78, 83), (85, 81, 79, 84), (82, 80, 81, 85), (70, 72, 80, 78), (71, 70, 78, 79), (73, 71, 79, 81), (72, 73, 81, 80), (91, 92, 93, 90), (91, 90, 88, 86), (92, 91, 86, 87), (93, 92, 87, 89), (90, 93, 89, 88), (99, 98, 101, 100), (99, 94, 96, 98), (100, 95, 94, 99), (101, 97, 95, 100), (98, 96, 97, 101), (86, 88, 96, 94), (87, 86, 94, 95), (89, 87, 95, 97), (88, 89, 97, 96), (107, 108, 109, 106), (107, 106, 104, 102), (108, 107, 102, 103), (109, 108, 103, 105), (106, 109, 105, 104), (115, 114, 117, 116), (115, 110, 112, 114), (116, 111, 110, 115), (117, 113, 111, 116), (114, 112, 113, 117), (102, 104, 112, 110), (103, 102, 110, 111), (105, 103, 111, 113), (104, 105, 113, 112), (123, 124, 125, 122), (123, 122, 120, 118), (124, 123, 118, 119), (125, 124, 119, 121), (122, 125, 121, 120), (131, 130, 133, 132), (131, 126, 128, 130), (132, 127, 126, 131), (133, 129, 127, 132), (130, 128, 129, 133), (118, 120, 128, 126), (119, 118, 126, 127), (121, 119, 127, 129), (120, 121, 129, 128), (139, 140, 141, 138), (139, 138, 136, 134), (140, 139, 134, 135), (141, 140, 135, 137), (138, 141, 137, 136), (147, 146, 149, 148), (147, 142, 144, 146), (148, 143, 142, 147), (149, 145, 143, 148), (146, 144, 145, 149), (134, 136, 144, 142), (135, 134, 142, 143), (137, 135, 143, 145), (136, 137, 145, 144), (150, 151, 152), (153, 155, 154), (150, 152, 155, 153), (151, 150, 153, 154), (152, 151, 154, 155), (156, 157, 158), (159, 161, 160), (156, 158, 161, 159), (157, 156, 159, 160), (158, 157, 160, 161), (162, 163, 164), (165, 167, 166), (162, 164, 167, 165), (163, 162, 165, 166), (164, 163, 166, 167), (168, 169, 170), (171, 173, 172), (168, 170, 173, 171), (169, 168, 171, 172), (170, 169, 172, 173), (174, 175, 176), (177, 179, 178), (174, 176, 179, 177), (175, 174, 177, 178), (176, 175, 178, 179), (180, 181, 182), (183, 185, 184), (180, 182, 185, 183), (181, 180, 183, 184), (182, 181, 184, 185), (186, 187, 188), (189, 191, 190), (186, 188, 191, 189), (187, 186, 189, 190), (188, 187, 190, 191), (192, 193, 194), (195, 197, 196), (192, 194, 197, 195), (193, 192, 195, 196), (194, 193, 196, 197), (198, 200, 199), (201, 202, 203), (198, 201, 203, 200), (199, 202, 201, 198), (200, 203, 202, 199), (204, 206, 205), (207, 208, 209), (204, 207, 209, 206), (205, 208, 207, 204), (206, 209, 208, 205), (210, 212, 211), (213, 214, 215), (210, 213, 215, 212), (211, 214, 213, 210), (212, 215, 214, 211), (216, 218, 217), (219, 220, 221), (216, 219, 221, 218), (217, 220, 219, 216), (218, 221, 220, 217), (222, 224, 223), (225, 226, 227), (222, 225, 227, 224), (223, 226, 225, 222), (224, 227, 226, 223), (228, 230, 229), (231, 232, 233), (228, 231, 233, 230), (229, 232, 231, 228), (230, 233, 232, 229), (234, 236, 235), (237, 238, 239), (234, 237, 239, 236), (235, 238, 237, 234), (236, 239, 238, 235), (240, 242, 241), (243, 244, 245), (240, 243, 245, 242), (241, 244, 243, 240), (242, 245, 244, 241), (257, 247, 246, 256), (248, 249, 251, 250), (247, 249, 248, 246), (254, 255, 257, 256), (247, 257, 255, 253, 251, 249), (253, 255, 254, 252), (246, 248, 250, 252, 254, 256), (251, 253, 252, 250), (282, 259, 261, 283), (289, 270, 265, 284), (284, 265, 263, 285), (268, 271, 294, 297), (272, 264, 262, 271), (267, 261, 259, 269), (270, 267, 269, 273), (260, 266, 268, 258), (274, 258, 296, 302), (283, 261, 267, 287), (288, 280, 301, 305), (265, 270, 273, 263), (266, 272, 271, 268), (287, 267, 270, 289), (266, 279, 281, 272), (269, 259, 291, 295), (260, 275, 279, 266), (286, 288, 305, 304), (271, 262, 293, 294), (264, 276, 277, 262), (272, 281, 276, 264), (258, 274, 275, 260), (279, 287, 289, 281), (285, 263, 300, 303), (275, 283, 287, 279), (280, 288, 286, 278), (278, 286, 304, 299), (276, 284, 285, 277), (281, 289, 284, 276), (274, 282, 283, 275), (304, 295, 291, 290), (305, 298, 295, 304), (303, 300, 298, 305), (293, 292, 301, 294), (294, 301, 299, 297), (297, 299, 302, 296), (292, 303, 305, 301), (299, 304, 290, 302), (258, 268, 297, 296), (282, 274, 302, 290), (273, 269, 295, 298), (263, 273, 298, 300), (259, 282, 290, 291), (277, 285, 303, 292), (262, 277, 292, 293), (280, 278, 299, 301), (353, 330, 309, 343), (347, 315, 313, 344), (350, 325, 311, 345), (349, 319, 307, 342), (327, 324, 310, 316), (329, 323, 307, 319), (325, 326, 317, 311), (328, 327, 316, 321), (345, 311, 317, 346), (348, 320, 315, 347), (343, 309, 320, 348), (322, 328, 321, 306), (326, 329, 319, 317), (346, 317, 319, 349), (337, 329, 341, 340), (332, 336, 328, 322), (336, 335, 327, 328), (333, 334, 326, 325), (337, 330, 323, 329), (335, 331, 324, 327), (352, 333, 325, 350), (342, 307, 323, 351), (344, 313, 333, 352), (314, 312, 331, 335), (320, 309, 330, 337), (313, 315, 334, 333), (318, 314, 335, 336), (308, 318, 336, 332), (315, 320, 337, 334), (351, 323, 330, 353), (338, 340, 341, 339), (329, 326, 339, 341), (334, 337, 340, 338), (326, 334, 338, 339), (362, 351, 353, 364), (355, 344, 352, 363), (365, 342, 351, 362), (363, 352, 350, 361), (369, 372, 395, 394), (354, 343, 348, 359), (359, 348, 347, 358), (356, 345, 346, 357), (360, 349, 342, 365), (361, 350, 345, 356), (358, 347, 344, 355), (364, 353, 343, 354), (376, 364, 354, 366), (370, 358, 355, 367), (373, 361, 356, 368), (372, 360, 365, 377), (368, 356, 357, 369), (371, 359, 358, 370), (366, 354, 359, 371), (369, 357, 360, 372), (375, 363, 361, 373), (377, 365, 362, 374), (367, 355, 363, 375), (374, 362, 364, 376), (386, 374, 376, 388), (379, 367, 375, 387), (389, 377, 374, 386), (387, 375, 373, 385), (381, 369, 394, 396), (378, 366, 371, 383), (383, 371, 370, 382), (380, 368, 369, 381), (384, 372, 377, 389), (385, 373, 368, 380), (382, 370, 367, 379), (388, 376, 366, 378), (332, 388, 378, 308), (314, 382, 379, 312), (324, 385, 380, 310), (321, 384, 389, 306), (310, 380, 381, 316), (318, 383, 382, 314), (308, 378, 383, 318), (316, 381, 384, 321), (331, 387, 385, 324), (306, 389, 386, 322), (312, 379, 387, 331), (322, 386, 388, 332), (392, 390, 391, 393), (396, 394, 395, 397), (346, 349, 391, 390), (357, 346, 390, 392), (384, 381, 396, 397), (372, 384, 397, 395), (360, 357, 392, 393), (349, 360, 393, 391), (416, 399, 401, 417), (417, 401, 403, 418), (418, 403, 405, 419), (419, 405, 407, 420), (401, 399, 409, 407, 405, 403), (420, 407, 409, 421), (421, 409, 399, 416), (398, 400, 402, 404, 406, 408), (408, 415, 410, 398), (406, 414, 415, 408), (404, 413, 414, 406), (402, 412, 413, 404), (400, 411, 412, 402), (398, 410, 411, 400), (415, 421, 416, 410), (414, 420, 421, 415), (413, 419, 420, 414), (412, 418, 419, 413), (411, 417, 418, 412), (410, 416, 417, 411), (47, 17, 13, 29, 33)])
me_cube.polygons.foreach_set('material_index', [3, 3, 3, 3, 3, 3, 3, 3, 3, 3, 4, 0, 4, 4, 0, 4, 3, 3, 4, 4, 4, 4, 1, 4, 4, 4, 4, 4, 3, 3, 3, 4, 0, 4, 4, 0, 4, 3, 3, 4, 4, 4, 4, 1, 4, 4, 4, 4, 4, 3, 3, 0, 0, 0, 0, 0, 0, 0, 0, 0, 0, 0, 0, 0, 0, 1, 1, 1, 1, 1, 1, 1, 1, 1, 1, 1, 1, 1, 1, 1, 1, 1, 1, 1, 1, 1, 1, 1, 1, 1, 1, 1, 1, 1, 1, 1, 1, 1, 1, 1, 1, 1, 1, 1, 1, 1, 1, 1, 1, 1, 1, 1, 1, 1, 1, 1, 1, 1, 1, 1, 1, 1, 1, 1, 1, 1, 1, 1, 1, 1, 1, 1, 1, 1, 1, 1, 1, 1, 1, 1, 1, 1, 1, 1, 1, 1, 1, 1, 1, 1, 1, 1, 1, 1, 1, 1, 1, 1, 1, 1, 1, 1, 1, 1, 1, 1, 1, 1, 1, 1, 1, 1, 1, 1, 1, 1, 1, 1, 1, 1, 1, 1, 1, 1, 1, 1, 1, 1, 1, 1, 1, 1, 1, 1, 1, 1, 1, 1, 1, 1, 1, 1, 1, 1, 1, 1, 1, 1, 1, 1, 1, 1, 1, 1, 1, 5, 0, 3, 5, 0, 5, 0, 3, 5, 5, 5, 5, 5, 5, 5, 5, 5, 5, 5, 5, 5, 5, 5, 5, 5, 5, 5, 5, 5, 5, 5, 5, 5, 1, 5, 5, 5, 5, 5, 5, 5, 5, 5, 5, 5, 5, 5, 5, 5, 5, 5, 5, 5, 5, 5, 5, 5, 5, 5, 5, 5, 5, 5, 5, 5, 5, 5, 5, 5, 5, 5, 5, 5, 5, 5, 5, 5, 5, 5, 5, 5, 5, 5, 5, 5, 5, 5, 5, 5, 5, 5, 5, 5, 5, 5, 5, 5, 5, 5, 5, 5, 5, 5, 5, 5, 5, 5, 5, 5, 5, 5, 5, 5, 5, 5, 5, 5, 5, 5, 5, 5, 5, 5, 5, 5, 5, 5, 5, 5, 5, 5, 5, 5, 5, 5, 5, 1, 1, 5, 5, 5, 5, 5, 5, 5, 5, 5, 5, 5, 5, 5, 5, 5, 5, 5, 5, 5, 5, 5, 5, 5, 5, 5, 5, 0])
_uv = me_cube.uv_layers.new(name='UVMap')
_uv.uv.foreach_set('vector', [0.375, 0.75, 0.375, 0.5, 0.375, 0.5, 0.375, 0.75, 0.4976, 0.1226, 0.5024, 0.1226, 0.5024, 0.1274, 0.4976, 0.1274, 0.875, 0.75, 0.875, 0.5, 0.875, 0.5, 0.875, 0.75, 0.625, 0.5, 0.625, 0.25, 0.625, 0.25, 0.625, 0.5, 0.625, 0.75, 0.625, 0.5, 0.625, 0.5, 0.625, 0.75, 0.4976, 0.1274, 0.5024, 0.1274, 0.625, 0.25, 0.375, 0.25, 0.4976, 0.1226, 0.4976, 0.1274, 0.375, 0.25, 0.375, 0.0, 0.5024, 0.1274, 0.5024, 0.1226, 0.625, 0.0, 0.625, 0.25, 0.5024, 0.1226, 0.4976, 0.1226, 0.375, 0.0, 0.625, 0.0, 0.375, 0.06376, 0.625, 0.06376, 0.625, 0.06376, 0.375, 0.06376, 0.375, 0.6862, 0.6617, 0.6862, 0.625, 0.75, 0.375, 0.75, 0.372, 0.6862, 0.375, 0.6862, 0.375, 0.75, 0.372, 0.75, 0.8512, 0.6862, 0.875, 0.6862, 0.8512, 0.75, 0.8512, 0.5045, 0.875, 0.5045, 0.875, 0.6862, 0.8512, 0.6862, 0.372, 0.5045, 0.375, 0.5045, 0.375, 0.6862, 0.372, 0.6862, 0.375, 0.5045, 0.6283, 0.4378, 0.6617, 0.6862, 0.375, 0.6862, 0.125, 0.5045, 0.125, 0.6862, 0.125, 0.6862, 0.125, 0.5155, 0.125, 0.5045, 0.25, 0.5045, 0.25, 0.6862, 0.125, 0.6862, 0.8181, 0.5045, 0.8512, 0.5045, 0.8512, 0.6862, 0.8181, 0.6862, 0.8181, 0.6862, 0.8512, 0.6862, 0.8512, 0.75, 0.8181, 0.75, 0.125, 0.6862, 0.25, 0.6862, 0.25, 0.75, 0.375, 0.753, 0.625, 0.9431, 0.625, 0.9762, 0.375, 0.875, 0.625, 0.9762, 0.625, 0.06376, 0.375, 0.06376, 0.375, 0.875, 0.375, 0.75, 0.625, 0.75, 0.625, 0.9431, 0.375, 0.753, 0.6617, 0.6862, 0.8181, 0.6862, 0.8181, 0.75, 0.625, 0.75, 0.6283, 0.4378, 0.8181, 0.5045, 0.8181, 0.6862, 0.6617, 0.6862, 0.25, 0.5045, 0.372, 0.5045, 0.372, 0.6862, 0.25, 0.6862, 0.25, 0.6862, 0.372, 0.6862, 0.372, 0.75, 0.25, 0.75, 0.375, 0.06376, 0.625, 0.06376, 0.625, 0.2345, 0.375, 0.2345, 0.875, 0.6862, 0.875, 0.5045, 0.875, 0.5155, 0.875, 0.6862, 0.375, 0.06376, 0.375, 0.06376, 0.625, 0.06376, 0.625, 0.06376, 0.375, 0.6862, 0.375, 0.75, 0.625, 0.75, 0.6617, 0.6862, 0.372, 0.6862, 0.372, 0.75, 0.375, 0.75, 0.375, 0.6862, 0.8512, 0.6862, 0.8512, 0.75, 0.875, 0.6862, 0.8512, 0.5045, 0.8512, 0.6862, 0.875, 0.6862, 0.875, 0.5045, 0.372, 0.5045, 0.372, 0.6862, 0.375, 0.6862, 0.375, 0.5045, 0.375, 0.5045, 0.375, 0.6862, 0.6617, 0.6862, 0.6283, 0.4378, 0.125, 0.5045, 0.125, 0.5155, 0.125, 0.6862, 0.125, 0.6862, 0.125, 0.5045, 0.125, 0.6862, 0.25, 0.6862, 0.25, 0.5045, 0.8181, 0.5045, 0.8181, 0.6862, 0.8512, 0.6862, 0.8512, 0.5045, 0.8181, 0.6862, 0.8181, 0.75, 0.8512, 0.75, 0.8512, 0.6862, 0.125, 0.6862, 0.25, 0.75, 0.25, 0.6862, 0.375, 0.753, 0.375, 0.875, 0.625, 0.9762, 0.625, 0.9431, 0.625, 0.9762, 0.375, 0.875, 0.375, 0.06376, 0.625, 0.06376, 0.375, 0.75, 0.375, 0.753, 0.625, 0.9431, 0.625, 0.75, 0.6617, 0.6862, 0.625, 0.75, 0.8181, 0.75, 0.8181, 0.6862, 0.6283, 0.4378, 0.6617, 0.6862, 0.8181, 0.6862, 0.8181, 0.5045, 0.25, 0.5045, 0.25, 0.6862, 0.372, 0.6862, 0.372, 0.5045, 0.25, 0.6862, 0.25, 0.75, 0.372, 0.75, 0.372, 0.6862, 0.375, 0.06376, 0.375, 0.2345, 0.625, 0.2345, 0.625, 0.06376, 0.875, 0.6862, 0.875, 0.6862, 0.875, 0.5155, 0.875, 0.5045, 0.03199, 0.06096, 0.968, 0.06096, 0.968, 0.939, 0.03199, 0.939, 0.03199, 0.06096, 0.03199, 0.939, 0.0, 1.0, 0.0, 0.0, 0.968, 0.06096, 0.03199, 0.06096, 0.0, 0.0, 1.0, 0.0, 0.968, 0.939, 0.968, 0.06096, 1.0, 0.0, 1.0, 1.0, 0.03199, 0.939, 0.968, 0.939, 1.0, 1.0, 0.0, 1.0, 0.03199, 0.06096, 0.03199, 0.939, 0.968, 0.939, 0.968, 0.06096, 0.03199, 0.06096, 0.0, 0.0, 0.0, 1.0, 0.03199, 0.939, 0.968, 0.06096, 1.0, 0.0, 0.0, 0.0, 0.03199, 0.06096, 0.968, 0.939, 1.0, 1.0, 1.0, 0.0, 0.968, 0.06096, 0.03199, 0.939, 0.0, 1.0, 1.0, 1.0, 0.968, 0.939, 0.0, 0.0, 0.0, 1.0, 0.0, 1.0, 0.0, 0.0, 1.0, 0.0, 0.0, 0.0, 0.0, 0.0, 1.0, 0.0, 1.0, 1.0, 1.0, 0.0, 1.0, 0.0, 1.0, 1.0, 0.0, 1.0, 1.0, 1.0, 1.0, 1.0, 0.0, 1.0, 0.03199, 0.06096, 0.968, 0.06096, 0.968, 0.939, 0.03199, 0.939, 0.03199, 0.06096, 0.03199, 0.939, 0.0, 1.0, 0.0, 0.0, 0.968, 0.06096, 0.03199, 0.06096, 0.0, 0.0, 1.0, 0.0, 0.968, 0.939, 0.968, 0.06096, 1.0, 0.0, 1.0, 1.0, 0.03199, 0.939, 0.968, 0.939, 1.0, 1.0, 0.0, 1.0, 0.03199, 0.06096, 0.03199, 0.939, 0.968, 0.939, 0.968, 0.06096, 0.03199, 0.06096, 0.0, 0.0, 0.0, 1.0, 0.03199, 0.939, 0.968, 0.06096, 1.0, 0.0, 0.0, 0.0, 0.03199, 0.06096, 0.968, 0.939, 1.0, 1.0, 1.0, 0.0, 0.968, 0.06096, 0.03199, 0.939, 0.0, 1.0, 1.0, 1.0, 0.968, 0.939, 0.0, 0.0, 0.0, 1.0, 0.0, 1.0, 0.0, 0.0, 1.0, 0.0, 0.0, 0.0, 0.0, 0.0, 1.0, 0.0, 1.0, 1.0, 1.0, 0.0, 1.0, 0.0, 1.0, 1.0, 0.0, 1.0, 1.0, 1.0, 1.0, 1.0, 0.0, 1.0, 0.03199, 0.06096, 0.968, 0.06096, 0.968, 0.939, 0.03199, 0.939, 0.03199, 0.06096, 0.03199, 0.939, 0.0, 1.0, 0.0, 0.0, 0.968, 0.06096, 0.03199, 0.06096, 0.0, 0.0, 1.0, 0.0, 0.968, 0.939, 0.968, 0.06096, 1.0, 0.0, 1.0, 1.0, 0.03199, 0.939, 0.968, 0.939, 1.0, 1.0, 0.0, 1.0, 0.03199, 0.06096, 0.03199, 0.939, 0.968, 0.939, 0.968, 0.06096, 0.03199, 0.06096, 0.0, 0.0, 0.0, 1.0, 0.03199, 0.939, 0.968, 0.06096, 1.0, 0.0, 0.0, 0.0, 0.03199, 0.06096, 0.968, 0.939, 1.0, 1.0, 1.0, 0.0, 0.968, 0.06096, 0.03199, 0.939, 0.0, 1.0, 1.0, 1.0, 0.968, 0.939, 0.0, 0.0, 0.0, 1.0, 0.0, 1.0, 0.0, 0.0, 1.0, 0.0, 0.0, 0.0, 0.0, 0.0, 1.0, 0.0, 1.0, 1.0, 1.0, 0.0, 1.0, 0.0, 1.0, 1.0, 0.0, 1.0, 1.0, 1.0, 1.0, 1.0, 0.0, 1.0, 0.03199, 0.06096, 0.968, 0.06096, 0.968, 0.939, 0.03199, 0.939, 0.03199, 0.06096, 0.03199, 0.939, 0.0, 1.0, 0.0, 0.0, 0.968, 0.06096, 0.03199, 0.06096, 0.0, 0.0, 1.0, 0.0, 0.968, 0.939, 0.968, 0.06096, 1.0, 0.0, 1.0, 1.0, 0.03199, 0.939, 0.968, 0.939, 1.0, 1.0, 0.0, 1.0, 0.03199, 0.06096, 0.03199, 0.939, 0.968, 0.939, 0.968, 0.06096, 0.03199, 0.06096, 0.0, 0.0, 0.0, 1.0, 0.03199, 0.939, 0.968, 0.06096, 1.0, 0.0, 0.0, 0.0, 0.03199, 0.06096, 0.968, 0.939, 1.0, 1.0, 1.0, 0.0, 0.968, 0.06096, 0.03199, 0.939, 0.0, 1.0, 1.0, 1.0, 0.968, 0.939, 0.0, 0.0, 0.0, 1.0, 0.0, 1.0, 0.0, 0.0, 1.0, 0.0, 0.0, 0.0, 0.0, 0.0, 1.0, 0.0, 1.0, 1.0, 1.0, 0.0, 1.0, 0.0, 1.0, 1.0, 0.0, 1.0, 1.0, 1.0, 1.0, 1.0, 0.0, 1.0, 0.03199, 0.06096, 0.968, 0.06096, 0.968, 0.939, 0.03199, 0.939, 0.03199, 0.06096, 0.03199, 0.939, 0.0, 1.0, 0.0, 0.0, 0.968, 0.06096, 0.03199, 0.06096, 0.0, 0.0, 1.0, 0.0, 0.968, 0.939, 0.968, 0.06096, 1.0, 0.0, 1.0, 1.0, 0.03199, 0.939, 0.968, 0.939, 1.0, 1.0, 0.0, 1.0, 0.03199, 0.06096, 0.03199, 0.939, 0.968, 0.939, 0.968, 0.06096, 0.03199, 0.06096, 0.0, 0.0, 0.0, 1.0, 0.03199, 0.939, 0.968, 0.06096, 1.0, 0.0, 0.0, 0.0, 0.03199, 0.06096, 0.968, 0.939, 1.0, 1.0, 1.0, 0.0, 0.968, 0.06096, 0.03199, 0.939, 0.0, 1.0, 1.0, 1.0, 0.968, 0.939, 0.0, 0.0, 0.0, 1.0, 0.0, 1.0, 0.0, 0.0, 1.0, 0.0, 0.0, 0.0, 0.0, 0.0, 1.0, 0.0, 1.0, 1.0, 1.0, 0.0, 1.0, 0.0, 1.0, 1.0, 0.0, 1.0, 1.0, 1.0, 1.0, 1.0, 0.0, 1.0, 0.03199, 0.06096, 0.968, 0.06096, 0.968, 0.939, 0.03199, 0.939, 0.03199, 0.06096, 0.03199, 0.939, 0.0, 1.0, 0.0, 0.0, 0.968, 0.06096, 0.03199, 0.06096, 0.0, 0.0, 1.0, 0.0, 0.968, 0.939, 0.968, 0.06096, 1.0, 0.0, 1.0, 1.0, 0.03199, 0.939, 0.968, 0.939, 1.0, 1.0, 0.0, 1.0, 0.03199, 0.06096, 0.03199, 0.939, 0.968, 0.939, 0.968, 0.06096, 0.03199, 0.06096, 0.0, 0.0, 0.0, 1.0, 0.03199, 0.939, 0.968, 0.06096, 1.0, 0.0, 0.0, 0.0, 0.03199, 0.06096, 0.968, 0.939, 1.0, 1.0, 1.0, 0.0, 0.968, 0.06096, 0.03199, 0.939, 0.0, 1.0, 1.0, 1.0, 0.968, 0.939, 0.0, 0.0, 0.0, 1.0, 0.0, 1.0, 0.0, 0.0, 1.0, 0.0, 0.0, 0.0, 0.0, 0.0, 1.0, 0.0, 1.0, 1.0, 1.0, 0.0, 1.0, 0.0, 1.0, 1.0, 0.0, 1.0, 1.0, 1.0, 1.0, 1.0, 0.0, 1.0, 0.0, 0.0, 0.0, 0.0, 0.0, 0.0, 0.0, 0.0, 0.0, 0.0, 0.0, 0.0, 0.0, 0.0, 0.0, 0.0, 0.0, 0.0, 0.0, 0.0, 0.0, 0.0, 0.0, 0.0, 0.0, 0.0, 0.0, 0.0, 0.0, 0.0, 0.0, 0.0, 0.0, 0.0, 0.0, 0.0, 0.0, 0.0, 0.0, 0.0, 0.0, 0.0, 0.0, 0.0, 0.0, 0.0, 0.0, 0.0, 0.0, 0.0, 0.0, 0.0, 0.0, 0.0, 0.0, 0.0, 0.0, 0.0, 0.0, 0.0, 0.0, 0.0, 0.0, 0.0, 0.0, 0.0, 0.0, 0.0, 0.0, 0.0, 0.0, 0.0, 0.0, 0.0, 0.0, 0.0, 0.0, 0.0, 0.0, 0.0, 0.0, 0.0, 0.0, 0.0, 0.0, 0.0, 0.0, 0.0, 0.0, 0.0, 0.0, 0.0, 0.0, 0.0, 0.0, 0.0, 0.0, 0.0, 0.0, 0.0, 0.0, 0.0, 0.0, 0.0, 0.0, 0.0, 0.0, 0.0, 0.0, 0.0, 0.0, 0.0, 0.0, 0.0, 0.0, 0.0, 0.0, 0.0, 0.0, 0.0, 0.0, 0.0, 0.0, 0.0, 0.0, 0.0, 0.0, 0.0, 0.0, 0.0, 0.0, 0.0, 0.0, 0.0, 0.0, 0.0, 0.0, 0.0, 0.0, 0.0, 0.0, 0.0, 0.0, 0.0, 0.0, 0.0, 0.0, 0.0, 0.0, 0.0, 0.0, 0.0, 0.0, 0.0, 0.0, 0.0, 0.0, 0.0, 0.0, 0.0, 0.0, 0.0, 0.0, 0.0, 0.0, 0.0, 0.0, 0.0, 0.0, 0.0, 0.0, 0.0, 0.0, 0.0, 0.0, 0.0, 0.0, 0.0, 0.0, 0.0, 0.0, 0.0, 0.0, 0.0, 0.0, 0.0, 0.0, 0.0, 0.0, 0.0, 0.0, 0.0, 0.0, 0.0, 0.0, 0.0, 0.0, 0.0, 0.0, 0.0, 0.0, 0.0, 0.0, 0.0, 0.0, 0.0, 0.0, 0.0, 0.0, 0.0, 0.0, 0.0, 0.0, 0.0, 0.0, 0.0, 0.0, 0.0, 0.0, 0.0, 0.0, 0.0, 0.0, 0.0, 0.0, 0.0, 0.0, 0.0, 0.0, 0.0, 0.0, 0.0, 0.0, 0.0, 0.0, 0.0, 0.0, 0.0, 0.0, 0.0, 0.0, 0.0, 0.0, 0.0, 0.0, 0.0, 0.0, 0.0, 0.0, 0.0, 0.0, 0.0, 0.0, 0.0, 0.0, 0.0, 0.0, 0.0, 0.0, 0.0, 0.0, 0.0, 0.0, 0.0, 0.0, 0.0, 0.0, 0.0, 0.0, 0.0, 0.0, 0.0, 0.0, 0.0, 0.0, 0.0, 0.0, 0.0, 0.0, 0.0, 0.0, 0.0, 0.0, 0.0, 0.0, 0.0, 0.0, 0.0, 0.0, 0.0, 0.0, 0.0, 0.0, 0.0, 0.0, 0.0, 0.0, 0.0, 0.0, 0.0, 0.0, 0.0, 0.0, 0.0, 0.0, 0.0, 0.0, 0.0, 0.0, 0.0, 0.0, 0.0, 0.0, 0.0, 0.0, 0.0, 0.0, 0.0, 0.0, 0.0, 0.0, 0.0, 0.0, 0.0, 0.0, 0.0, 0.0, 0.0, 0.0, 0.0, 0.0, 0.0, 0.0, 0.0, 0.0, 0.0, 0.0, 0.0, 0.0, 0.0, 0.0, 0.0, 0.0, 0.0, 0.0, 0.0, 0.0, 0.0, 0.0, 0.0, 0.0, 0.0, 0.0, 0.0, 0.0, 0.0, 0.0, 0.0, 0.0, 0.0, 0.0, 0.0, 0.0, 0.0, 0.0, 0.0, 0.0, 0.0, 0.0, 0.0, 0.0, 0.0, 0.0, 0.0, 0.0, 0.0, 0.0, 0.0, 0.0, 0.0, 0.0, 0.0, 0.0, 0.0, 0.0, 0.0, 0.0, 0.0, 0.0, 0.0, 0.0, 0.0, 0.0, 0.0, 0.0, 0.0, 0.0, 0.0, 0.0, 0.0, 0.0, 0.0, 0.0, 0.0, 0.0, 0.0, 0.0, 0.0, 0.0, 0.0, 0.0, 0.0, 0.0, 0.0, 0.0, 0.0, 0.0, 0.0, 0.0, 0.0, 0.0, 0.0, 0.0, 0.0, 0.0, 0.0, 0.0, 0.0, 0.0, 0.0, 0.0, 0.0, 0.0, 0.0, 0.0, 0.0, 0.0, 0.0, 0.0, 0.0, 0.0, 0.0, 0.0, 0.0, 0.0, 0.0, 0.0, 0.0, 0.0, 0.0, 0.0, 0.0, 0.0, 0.0, 0.0, 0.0, 0.0, 0.0, 0.0, 0.0, 0.0, 0.0, 0.0, 0.0, 0.0, 0.0, 0.0, 0.0, 0.0, 0.0, 0.0, 0.0, 0.0, 0.0, 0.0, 0.0, 0.0, 0.0, 0.0, 0.0, 0.0, 0.0, 0.0, 0.0, 0.0, 0.0, 0.0, 0.0, 0.0, 0.0, 0.0, 0.0, 0.0, 0.0, 0.0, 0.0, 0.0, 0.0, 0.0, 0.0, 0.0, 0.0, 0.0, 0.0, 0.0, 0.0, 0.0, 0.0, 0.0, 0.0, 0.0, 0.0, 0.0, 0.0, 0.0, 0.0, 0.0, 0.0, 0.0, 0.0, 0.0, 0.0, 0.0, 0.0, 0.0, 0.0, 0.0, 0.0, 0.0, 0.0, 0.0, 0.0, 0.0, 0.0, 0.0, 0.0, 0.0, 0.0, 0.0, 0.0, 0.0, 0.0, 0.0, 0.0, 0.0, 0.0, 0.0, 0.0, 0.0, 0.0, 0.0, 0.0, 0.0, 0.0, 0.0, 0.0, 0.0, 0.0, 0.0, 0.0, 0.0, 0.0, 0.0, 0.0, 0.0, 0.0, 0.0, 0.0, 0.0, 0.0, 0.0, 0.0, 0.0, 0.0, 0.0, 0.0, 0.2, 1.0, -7.451e-08, 1.0, -7.451e-08, 0.5, 0.2, 0.5, 0.8, 0.5, 0.8, 1.0, 0.7, 1.0, 0.7, 0.5, 1.0, 1.0, 0.8, 1.0, 0.8, 0.5, 1.0, 0.5, 0.3, 0.5, 0.3, 1.0, 0.2, 1.0, 0.2, 0.5, 0.25, 0.49, 0.02175, 0.3242, 0.02175, 0.1758, 0.25, 0.01, 0.4783, 0.1758, 0.4783, 0.3242, 0.5, 1.0, 0.3, 1.0, 0.3, 0.5, 0.5, 0.5, 0.75, 0.49, 0.9783, 0.3242, 0.9783, 0.1758, 0.75, 0.01, 0.5217, 0.1758, 0.5217, 0.3242, 0.7, 1.0, 0.5, 1.0, 0.5, 0.5, 0.7, 0.5, 0.5967, 0.0, 0.625, 0.0, 0.625, 0.25, 0.5967, 0.25, 0.5967, 0.4917, 0.625, 0.4917, 0.625, 0.5, 0.5967, 0.5, 0.5967, 0.5, 0.625, 0.5, 0.625, 0.75, 0.5967, 0.75, 0.1354, 0.75, 0.3667, 0.75, 0.3667, 0.75, 0.1354, 0.75, 0.3667, 0.5, 0.375, 0.5, 0.375, 0.75, 0.3667, 0.75, 0.8646, 0.5, 0.875, 0.5, 0.875, 0.75, 0.8646, 0.75, 0.6333, 0.5, 0.8646, 0.5, 0.8646, 0.75, 0.6333, 0.75, 0.125, 0.5, 0.1354, 0.5, 0.1354, 0.75, 0.125, 0.75, 0.4521, 0.0, 0.375, 0.0, 0.375, 0.0, 0.4521, 0.0, 0.5967, 0.25, 0.625, 0.25, 0.625, 0.2604, 0.5967, 0.2604, 0.5967, 0.7583, 0.4521, 0.7583, 0.4521, 0.7583, 0.5967, 0.7583, 0.625, 0.5, 0.6333, 0.5, 0.6333, 0.75, 0.625, 0.75, 0.1354, 0.5, 0.3667, 0.5, 0.3667, 0.75, 0.1354, 0.75, 0.5967, 0.2604, 0.625, 0.2604, 0.625, 0.4917, 0.5967, 0.4917, 0.375, 0.2604, 0.4521, 0.2604, 0.4521, 0.4917, 0.375, 0.4917, 0.8646, 0.75, 0.875, 0.75, 0.875, 0.75, 0.8646, 0.75, 0.375, 0.25, 0.4521, 0.25, 0.4521, 0.2604, 0.375, 0.2604, 0.5967, 0.9896, 0.5967, 0.7583, 0.5967, 0.7583, 0.5967, 0.9896, 0.3667, 0.75, 0.375, 0.75, 0.375, 0.75, 0.3667, 0.75, 0.375, 0.5, 0.4521, 0.5, 0.4521, 0.75, 0.375, 0.75, 0.375, 0.4917, 0.4521, 0.4917, 0.4521, 0.5, 0.375, 0.5, 0.375, 0.0, 0.4521, 0.0, 0.4521, 0.25, 0.375, 0.25, 0.4521, 0.2604, 0.5967, 0.2604, 0.5967, 0.4917, 0.4521, 0.4917, 0.5967, 0.75, 0.625, 0.75, 0.625, 0.75, 0.5967, 0.75, 0.4521, 0.25, 0.5967, 0.25, 0.5967, 0.2604, 0.4521, 0.2604, 0.4521, 0.7583, 0.5967, 0.7583, 0.5967, 0.9896, 0.4521, 0.9896, 0.4521, 0.9896, 0.5967, 0.9896, 0.5967, 0.9896, 0.4521, 0.9896, 0.4521, 0.5, 0.5967, 0.5, 0.5967, 0.75, 0.4521, 0.75, 0.4521, 0.4917, 0.5967, 0.4917, 0.5967, 0.5, 0.4521, 0.5, 0.4521, 0.0, 0.5967, 0.0, 0.5967, 0.25, 0.4521, 0.25, 0.5967, 0.9896, 0.625, 0.9896, 0.625, 1.0, 0.5967, 1.0, 0.5967, 0.7583, 0.625, 0.7583, 0.625, 0.9896, 0.5967, 0.9896, 0.5967, 0.75, 0.625, 0.75, 0.625, 0.7583, 0.5967, 0.7583, 0.375, 0.75, 0.4521, 0.75, 0.4521, 0.7583, 0.375, 0.7583, 0.375, 0.7583, 0.4521, 0.7583, 0.4521, 0.9896, 0.375, 0.9896, 0.375, 0.9896, 0.4521, 0.9896, 0.4521, 1.0, 0.375, 1.0, 0.4521, 0.75, 0.5967, 0.75, 0.5967, 0.7583, 0.4521, 0.7583, 0.4521, 0.9896, 0.5967, 0.9896, 0.5967, 1.0, 0.4521, 1.0, 0.125, 0.75, 0.1354, 0.75, 0.1354, 0.75, 0.125, 0.75, 0.5967, 0.0, 0.4521, 0.0, 0.4521, 0.0, 0.5967, 0.0, 0.6333, 0.75, 0.8646, 0.75, 0.8646, 0.75, 0.6333, 0.75, 0.625, 0.75, 0.6333, 0.75, 0.6333, 0.75, 0.625, 0.75, 0.625, 0.0, 0.5967, 0.0, 0.5967, 0.0, 0.625, 0.0, 0.4521, 0.75, 0.5967, 0.75, 0.5967, 0.75, 0.4521, 0.75, 0.375, 0.75, 0.4521, 0.75, 0.4521, 0.75, 0.375, 0.75, 0.4521, 0.7583, 0.4521, 0.9896, 0.4521, 0.9896, 0.4521, 0.7583, 0.4898, 0.1229, 0.625, 0.1229, 0.625, 0.25, 0.4898, 0.25, 0.4898, 0.3813, 0.625, 0.3813, 0.625, 0.5, 0.4898, 0.5, 0.4898, 0.6883, 0.625, 0.6883, 0.625, 0.75, 0.4898, 0.75, 0.4898, 0.9431, 0.625, 0.9431, 0.625, 1.0, 0.4898, 1.0, 0.2563, 0.6883, 0.375, 0.6883, 0.375, 0.75, 0.2563, 0.75, 0.8181, 0.6883, 0.875, 0.6883, 0.875, 0.75, 0.8181, 0.75, 0.625, 0.6883, 0.7437, 0.6883, 0.7437, 0.75, 0.625, 0.75, 0.1819, 0.6883, 0.2563, 0.6883, 0.2563, 0.75, 0.1819, 0.75, 0.4898, 0.75, 0.625, 0.75, 0.625, 0.8687, 0.4898, 0.8687, 0.4898, 0.3069, 0.625, 0.3069, 0.625, 0.3813, 0.4898, 0.3813, 0.4898, 0.25, 0.625, 0.25, 0.625, 0.3069, 0.4898, 0.3069, 0.125, 0.6883, 0.1819, 0.6883, 0.1819, 0.75, 0.125, 0.75, 0.7437, 0.6883, 0.8181, 0.6883, 0.8181, 0.75, 0.7437, 0.75, 0.4898, 0.8687, 0.625, 0.8687, 0.625, 0.9431, 0.4898, 0.9431, 0.8181, 0.6271, 0.8181, 0.6883, 0.8181, 0.6883, 0.8181, 0.6271, 0.125, 0.6271, 0.1819, 0.6271, 0.1819, 0.6883, 0.125, 0.6883, 0.1819, 0.6271, 0.2563, 0.6271, 0.2563, 0.6883, 0.1819, 0.6883, 0.625, 0.6271, 0.7437, 0.6271, 0.7437, 0.6883, 0.625, 0.6883, 0.8181, 0.6271, 0.875, 0.6271, 0.875, 0.6883, 0.8181, 0.6883, 0.2563, 0.6271, 0.375, 0.6271, 0.375, 0.6883, 0.2563, 0.6883, 0.4898, 0.6271, 0.625, 0.6271, 0.625, 0.6883, 0.4898, 0.6883, 0.4898, 0.0, 0.625, 0.0, 0.625, 0.06174, 0.4898, 0.06174, 0.4898, 0.5, 0.625, 0.5, 0.625, 0.6271, 0.4898, 0.6271, 0.2563, 0.5, 0.375, 0.5, 0.375, 0.6271, 0.2563, 0.6271, 0.8181, 0.5, 0.875, 0.5, 0.875, 0.6271, 0.8181, 0.6271, 0.625, 0.5, 0.7437, 0.5, 0.7437, 0.6271, 0.625, 0.6271, 0.1819, 0.5, 0.2563, 0.5, 0.2563, 0.6271, 0.1819, 0.6271, 0.125, 0.5, 0.1819, 0.5, 0.1819, 0.6271, 0.125, 0.6271, 0.7437, 0.5, 0.8181, 0.5, 0.8181, 0.6271, 0.7437, 0.6271, 0.4898, 0.06174, 0.625, 0.06174, 0.625, 0.1229, 0.4898, 0.1229, 0.7437, 0.6271, 0.8181, 0.6271, 0.8181, 0.6883, 0.7437, 0.6883, 0.8181, 0.6883, 0.7437, 0.6883, 0.7437, 0.6883, 0.8181, 0.6883, 0.7437, 0.6271, 0.8181, 0.6271, 0.8181, 0.6271, 0.7437, 0.6271, 0.7437, 0.6883, 0.7437, 0.6271, 0.7437, 0.6271, 0.7437, 0.6883, 0.46, 0.06174, 0.4898, 0.06174, 0.4898, 0.1229, 0.46, 0.1229, 0.46, 0.5, 0.4898, 0.5, 0.4898, 0.6271, 0.46, 0.6271, 0.46, 0.0, 0.4898, 0.0, 0.4898, 0.06174, 0.46, 0.06174, 0.46, 0.6271, 0.4898, 0.6271, 0.4898, 0.6883, 0.46, 0.6883, 0.4312, 0.8687, 0.4312, 0.9431, 0.4312, 0.9431, 0.4312, 0.8687, 0.46, 0.25, 0.4898, 0.25, 0.4898, 0.3069, 0.46, 0.3069, 0.46, 0.3069, 0.4898, 0.3069, 0.4898, 0.3813, 0.46, 0.3813, 0.46, 0.75, 0.4898, 0.75, 0.4898, 0.8687, 0.46, 0.8687, 0.46, 0.9431, 0.4898, 0.9431, 0.4898, 1.0, 0.46, 1.0, 0.46, 0.6883, 0.4898, 0.6883, 0.4898, 0.75, 0.46, 0.75, 0.46, 0.3813, 0.4898, 0.3813, 0.4898, 0.5, 0.46, 0.5, 0.46, 0.1229, 0.4898, 0.1229, 0.4898, 0.25, 0.46, 0.25, 0.4312, 0.1229, 0.46, 0.1229, 0.46, 0.25, 0.4312, 0.25, 0.4312, 0.3813, 0.46, 0.3813, 0.46, 0.5, 0.4312, 0.5, 0.4312, 0.6883, 0.46, 0.6883, 0.46, 0.75, 0.4312, 0.75, 0.4312, 0.9431, 0.46, 0.9431, 0.46, 1.0, 0.4312, 1.0, 0.4312, 0.75, 0.46, 0.75, 0.46, 0.8687, 0.4312, 0.8687, 0.4312, 0.3069, 0.46, 0.3069, 0.46, 0.3813, 0.4312, 0.3813, 0.4312, 0.25, 0.46, 0.25, 0.46, 0.3069, 0.4312, 0.3069, 0.4312, 0.8687, 0.46, 0.8687, 0.46, 0.9431, 0.4312, 0.9431, 0.4312, 0.6271, 0.46, 0.6271, 0.46, 0.6883, 0.4312, 0.6883, 0.4312, 0.0, 0.46, 0.0, 0.46, 0.06174, 0.4312, 0.06174, 0.4312, 0.5, 0.46, 0.5, 0.46, 0.6271, 0.4312, 0.6271, 0.4312, 0.06174, 0.46, 0.06174, 0.46, 0.1229, 0.4312, 0.1229, 0.4044, 0.06174, 0.4312, 0.06174, 0.4312, 0.1229, 0.4044, 0.1229, 0.4044, 0.5, 0.4312, 0.5, 0.4312, 0.6271, 0.4044, 0.6271, 0.4044, 0.0, 0.4312, 0.0, 0.4312, 0.06174, 0.4044, 0.06174, 0.4044, 0.6271, 0.4312, 0.6271, 0.4312, 0.6883, 0.4044, 0.6883, 0.4044, 0.8687, 0.4312, 0.8687, 0.4312, 0.8687, 0.4044, 0.8687, 0.4044, 0.25, 0.4312, 0.25, 0.4312, 0.3069, 0.4044, 0.3069, 0.4044, 0.3069, 0.4312, 0.3069, 0.4312, 0.3813, 0.4044, 0.3813, 0.4044, 0.75, 0.4312, 0.75, 0.4312, 0.8687, 0.4044, 0.8687, 0.4044, 0.9431, 0.4312, 0.9431, 0.4312, 1.0, 0.4044, 1.0, 0.4044, 0.6883, 0.4312, 0.6883, 0.4312, 0.75, 0.4044, 0.75, 0.4044, 0.3813, 0.4312, 0.3813, 0.4312, 0.5, 0.4044, 0.5, 0.4044, 0.1229, 0.4312, 0.1229, 0.4312, 0.25, 0.4044, 0.25, 0.375, 0.1229, 0.4044, 0.1229, 0.4044, 0.25, 0.375, 0.25, 0.375, 0.3813, 0.4044, 0.3813, 0.4044, 0.5, 0.375, 0.5, 0.375, 0.6883, 0.4044, 0.6883, 0.4044, 0.75, 0.375, 0.75, 0.375, 0.9431, 0.4044, 0.9431, 0.4044, 1.0, 0.375, 1.0, 0.375, 0.75, 0.4044, 0.75, 0.4044, 0.8687, 0.375, 0.8687, 0.375, 0.3069, 0.4044, 0.3069, 0.4044, 0.3813, 0.375, 0.3813, 0.375, 0.25, 0.4044, 0.25, 0.4044, 0.3069, 0.375, 0.3069, 0.375, 0.8687, 0.4044, 0.8687, 0.4044, 0.9431, 0.375, 0.9431, 0.375, 0.6271, 0.4044, 0.6271, 0.4044, 0.6883, 0.375, 0.6883, 0.375, 0.0, 0.4044, 0.0, 0.4044, 0.06174, 0.375, 0.06174, 0.375, 0.5, 0.4044, 0.5, 0.4044, 0.6271, 0.375, 0.6271, 0.375, 0.06174, 0.4044, 0.06174, 0.4044, 0.1229, 0.375, 0.1229, 0.46, 0.8687, 0.4898, 0.8687, 0.4898, 0.9431, 0.46, 0.9431, 0.4044, 0.8687, 0.4312, 0.8687, 0.4312, 0.9431, 0.4044, 0.9431, 0.4898, 0.8687, 0.4898, 0.9431, 0.4898, 0.9431, 0.4898, 0.8687, 0.46, 0.8687, 0.4898, 0.8687, 0.4898, 0.8687, 0.46, 0.8687, 0.4044, 0.9431, 0.4044, 0.8687, 0.4044, 0.8687, 0.4044, 0.9431, 0.4312, 0.9431, 0.4044, 0.9431, 0.4044, 0.9431, 0.4312, 0.9431, 0.46, 0.9431, 0.46, 0.8687, 0.46, 0.8687, 0.46, 0.9431, 0.4898, 0.9431, 0.46, 0.9431, 0.46, 0.9431, 0.4898, 0.9431, 1.0, 0.7723, 1.0, 1.0, 0.8333, 1.0, 0.8333, 0.7723, 0.8333, 0.7723, 0.8333, 1.0, 0.6667, 1.0, 0.6667, 0.7723, 0.6667, 0.7723, 0.6667, 1.0, 0.5, 1.0, 0.5, 0.7723, 0.5, 0.7723, 0.5, 1.0, 0.3333, 1.0, 0.3333, 0.7723, 0.4578, 0.37, 0.25, 0.49, 0.04215, 0.37, 0.04215, 0.13, 0.25, 0.01, 0.4578, 0.13, 0.3333, 0.7723, 0.3333, 1.0, 0.1667, 1.0, 0.1667, 0.7723, 0.1667, 0.7723, 0.1667, 1.0, -8.941e-08, 1.0, -8.941e-08, 0.7723, 0.75, 0.49, 0.9578, 0.37, 0.9578, 0.13, 0.75, 0.01, 0.5422, 0.13, 0.5422, 0.37, 0.1667, 0.5, 0.1667, 0.7482, -8.941e-08, 0.7482, -8.941e-08, 0.5, 0.3333, 0.5, 0.3333, 0.7482, 0.1667, 0.7482, 0.1667, 0.5, 0.5, 0.5, 0.5, 0.7482, 0.3333, 0.7482, 0.3333, 0.5, 0.6667, 0.5, 0.6667, 0.7482, 0.5, 0.7482, 0.5, 0.5, 0.8333, 0.5, 0.8333, 0.7482, 0.6667, 0.7482, 0.6667, 0.5, 1.0, 0.5, 1.0, 0.7482, 0.8333, 0.7482, 0.8333, 0.5, 0.1667, 0.7482, 0.1667, 0.7723, -8.941e-08, 0.7723, -8.941e-08, 0.7482, 0.3333, 0.7482, 0.3333, 0.7723, 0.1667, 0.7723, 0.1667, 0.7482, 0.5, 0.7482, 0.5, 0.7723, 0.3333, 0.7723, 0.3333, 0.7482, 0.6667, 0.7482, 0.6667, 0.7723, 0.5, 0.7723, 0.5, 0.7482, 0.8333, 0.7482, 0.8333, 0.7723, 0.6667, 0.7723, 0.6667, 0.7482, 1.0, 0.7482, 1.0, 0.7723, 0.8333, 0.7723, 0.8333, 0.7482, 0.0, 0.0, 0.0, 0.0, 0.0, 0.0, 0.0, 0.0, 0.0, 0.0])
me_cube.materials.append(mat_material)
me_cube.materials.append(mat_exposed_metal)
me_cube.materials.append(mat_glossy_high_tech)
me_cube.materials.append(mat_rusty_paint)
me_cube.materials.append(mat_glossy_high_tech_scratched)
me_cube.materials.append(mat_device_black)
me_cube.use_remesh_preserve_volume = False
me_cube.use_remesh_preserve_attributes = False
me_cube.use_mirror_vertex_groups = False
me_cube.update()
me_cube_004 = bpy.data.meshes.new('Cube.004')
me_cube_004.from_pydata([(-0.4069, -0.5044, -0.2151), (-0.5044, -0.4069, -0.2151), (-0.5044, -0.4069, 0.2151), (-0.4069, -0.5044, 0.2151), (-0.5044, 0.4069, -0.2151), (-0.4069, 0.5044, -0.2151), (-0.4069, 0.5044, 0.2151), (-0.5044, 0.4069, 0.2151), (0.5044, -0.4069, -0.2151), (0.4069, -0.5044, -0.2151), (0.4069, -0.5044, 0.2151), (0.5044, -0.4069, 0.2151), (0.4069, 0.5044, -0.2151), (0.5044, 0.4069, -0.2151), (0.5044, 0.4069, 0.2151), (0.4069, 0.5044, 0.2151), (7.708e-08, 0.3824, -0.1046), (6.101e-08, 0.1709, 0.2896), (0.1463, 0.3533, -0.1046), (0.06539, 0.1579, 0.2896), (0.2704, 0.2704, -0.1046), (0.1208, 0.1208, 0.2896), (0.3533, 0.1463, -0.1046), (0.1579, 0.06539, 0.2896), (0.3824, -3.052e-08, -0.1046), (0.1709, -3.052e-08, 0.2896), (0.3533, -0.1463, -0.1046), (0.1579, -0.06539, 0.2896), (0.2704, -0.2704, -0.1046), (0.1208, -0.1208, 0.2896), (0.1463, -0.3533, -0.1046), (0.06539, -0.1579, 0.2896), (1.348e-07, -0.3824, -0.1046), (4.966e-08, -0.1709, 0.2896), (-0.1463, -0.3533, -0.1046), (-0.06539, -0.1579, 0.2896), (-0.2704, -0.2704, -0.1046), (-0.1208, -0.1208, 0.2896), (-0.3533, -0.1463, -0.1046), (-0.1579, -0.06539, 0.2896), (-0.3824, -9.245e-09, -0.1046), (-0.1709, -4.425e-09, 0.2896), (-0.3533, 0.1463, -0.1046), (-0.1579, 0.06539, 0.2896), (-0.2704, 0.2704, -0.1046), (-0.1208, 0.1208, 0.2896), (-0.1463, 0.3533, -0.1046), (-0.06539, 0.1579, 0.2896), (0.1463, 0.3533, 0.2896), (7.708e-08, 0.3824, 0.2896), (0.2704, 0.2704, 0.2896), (0.3533, 0.1463, 0.2896), (0.3824, -3.052e-08, 0.2896), (0.3533, -0.1463, 0.2896), (0.2704, -0.2704, 0.2896), (0.1463, -0.3533, 0.2896), (1.348e-07, -0.3824, 0.2896), (-0.1463, -0.3533, 0.2896), (-0.2704, -0.2704, 0.2896), (-0.3533, -0.1463, 0.2896), (-0.3824, -9.245e-09, 0.2896), (-0.3533, 0.1463, 0.2896), (-0.2704, 0.2704, 0.2896), (-0.1463, 0.3533, 0.2896), (0.06539, 0.1579, 0.3568), (5.936e-08, 0.1709, 0.3568), (0.1208, 0.1208, 0.3568), (0.1579, 0.06539, 0.3568), (0.1709, -3.052e-08, 0.3568), (0.1579, -0.06539, 0.3568), (0.1208, -0.1208, 0.3568), (0.06539, -0.1579, 0.3568), (4.802e-08, -0.1709, 0.3568), (-0.06539, -0.1579, 0.3568), (-0.1208, -0.1208, 0.3568), (-0.1579, -0.06539, 0.3568), (-0.1709, -4.425e-09, 0.3568), (-0.1579, 0.06539, 0.3568), (-0.1208, 0.1208, 0.3568), (-0.06539, 0.1579, 0.3568)], [], [(9, 10, 3, 0), (13, 14, 11, 8), (14, 15, 6, 7, 2, 3, 10, 11), (1, 2, 7, 4), (5, 6, 15, 12), (0, 3, 2, 1), (6, 5, 4, 7), (14, 13, 12, 15), (10, 9, 8, 11), (4, 5, 12, 13, 8, 9, 0, 1), (16, 49, 48, 18), (18, 48, 50, 20), (20, 50, 51, 22), (22, 51, 52, 24), (24, 52, 53, 26), (26, 53, 54, 28), (28, 54, 55, 30), (30, 55, 56, 32), (32, 56, 57, 34), (34, 57, 58, 36), (36, 58, 59, 38), (38, 59, 60, 40), (40, 60, 61, 42), (42, 61, 62, 44), (39, 37, 74, 75), (44, 62, 63, 46), (46, 63, 49, 16), (16, 18, 20, 22, 24, 26, 28, 30, 32, 34, 36, 38, 40, 42, 44, 46), (17, 19, 48, 49), (19, 21, 50, 48), (21, 23, 51, 50), (23, 25, 52, 51), (25, 27, 53, 52), (27, 29, 54, 53), (29, 31, 55, 54), (31, 33, 56, 55), (33, 35, 57, 56), (35, 37, 58, 57), (37, 39, 59, 58), (39, 41, 60, 59), (41, 43, 61, 60), (43, 45, 62, 61), (45, 47, 63, 62), (47, 17, 49, 63), (64, 65, 79, 78, 77, 76, 75, 74, 73, 72, 71, 70, 69, 68, 67, 66), (25, 23, 67, 68), (41, 39, 75, 76), (27, 25, 68, 69), (43, 41, 76, 77), (29, 27, 69, 70), (45, 43, 77, 78), (31, 29, 70, 71), (47, 45, 78, 79), (33, 31, 71, 72), (19, 17, 65, 64), (17, 47, 79, 65), (35, 33, 72, 73), (21, 19, 64, 66), (37, 35, 73, 74), (23, 21, 66, 67)])
me_cube_004.polygons.foreach_set('use_smooth', [0, 0, 0, 0, 0, 0, 0, 0, 0, 0, 1, 1, 1, 1, 1, 1, 1, 1, 1, 1, 1, 1, 1, 1, 1, 1, 1, 1, 1, 1, 1, 1, 1, 1, 1, 1, 1, 1, 1, 1, 1, 1, 1, 1, 1, 1, 1, 1, 1, 1, 1, 1, 1, 1, 1, 1, 1, 1, 1, 1])
me_cube_004.polygons.foreach_set('material_index', [1, 1, 1, 1, 1, 1, 1, 1, 1, 1, 0, 0, 0, 0, 0, 0, 0, 0, 0, 0, 0, 0, 0, 0, 0, 0, 0, 0, 0, 0, 0, 0, 0, 0, 0, 0, 0, 0, 0, 0, 0, 0, 0, 0, 0, 0, 0, 0, 0, 0, 0, 0, 0, 0, 0, 0, 0, 0, 0, 0])
_uv = me_cube_004.uv_layers.new(name='UVMap')
_uv.uv.foreach_set('vector', [0.375, 0.7742, 0.625, 0.7742, 0.625, 0.9758, 0.375, 0.9758, 0.375, 0.5242, 0.625, 0.5242, 0.625, 0.7258, 0.375, 0.7258, 0.625, 0.5242, 0.6492, 0.5, 0.8508, 0.5, 0.875, 0.5242, 0.875, 0.7258, 0.8508, 0.75, 0.6492, 0.75, 0.625, 0.7258, 0.375, 0.02417, 0.625, 0.02417, 0.625, 0.2258, 0.375, 0.2258, 0.375, 0.2742, 0.625, 0.2742, 0.625, 0.4758, 0.375, 0.4758, 0.375, 0.9758, 0.625, 0.9758, 0.625, 1.0, 0.375, 1.0, 0.625, 0.2742, 0.375, 0.2742, 0.375, 0.2258, 0.625, 0.2258, 0.625, 0.5242, 0.375, 0.5242, 0.375, 0.4758, 0.625, 0.4758, 0.625, 0.7742, 0.375, 0.7742, 0.375, 0.7258, 0.625, 0.7258, 0.125, 0.5242, 0.1492, 0.5, 0.3508, 0.5, 0.375, 0.5242, 0.375, 0.7258, 0.3508, 0.75, 0.1492, 0.75, 0.125, 0.7258, 1.0, 0.5, 1.0, 1.0, 0.9375, 1.0, 0.9375, 0.5, 0.9375, 0.5, 0.9375, 1.0, 0.875, 1.0, 0.875, 0.5, 0.875, 0.5, 0.875, 1.0, 0.8125, 1.0, 0.8125, 0.5, 0.8125, 0.5, 0.8125, 1.0, 0.75, 1.0, 0.75, 0.5, 0.75, 0.5, 0.75, 1.0, 0.6875, 1.0, 0.6875, 0.5, 0.6875, 0.5, 0.6875, 1.0, 0.625, 1.0, 0.625, 0.5, 0.625, 0.5, 0.625, 1.0, 0.5625, 1.0, 0.5625, 0.5, 0.5625, 0.5, 0.5625, 1.0, 0.5, 1.0, 0.5, 0.5, 0.5, 0.5, 0.5, 1.0, 0.4375, 1.0, 0.4375, 0.5, 0.4375, 0.5, 0.4375, 1.0, 0.375, 1.0, 0.375, 0.5, 0.375, 0.5, 0.375, 1.0, 0.3125, 1.0, 0.3125, 0.5, 0.3125, 0.5, 0.3125, 1.0, 0.25, 1.0, 0.25, 0.5, 0.25, 0.5, 0.25, 1.0, 0.1875, 1.0, 0.1875, 0.5, 0.1875, 0.5, 0.1875, 1.0, 0.125, 1.0, 0.125, 0.5, 0.1509, 0.209, 0.1742, 0.1742, 0.1742, 0.1742, 0.1509, 0.209, 0.125, 0.5, 0.125, 1.0, 0.0625, 1.0, 0.0625, 0.5, 0.0625, 0.5, 0.0625, 1.0, 0.0, 1.0, 0.0, 0.5, 0.75, 0.49, 0.8418, 0.4717, 0.9197, 0.4197, 0.9717, 0.3418, 0.99, 0.25, 0.9717, 0.1582, 0.9197, 0.08029, 0.8418, 0.02827, 0.75, 0.01, 0.6582, 0.02827, 0.5803, 0.08029, 0.5283, 0.1582, 0.51, 0.25, 0.5283, 0.3418, 0.5803, 0.4197, 0.6582, 0.4717, 0.25, 0.3573, 0.291, 0.3491, 0.3418, 0.4717, 0.25, 0.49, 0.291, 0.3491, 0.3258, 0.3258, 0.4197, 0.4197, 0.3418, 0.4717, 0.3258, 0.3258, 0.3491, 0.291, 0.4717, 0.3418, 0.4197, 0.4197, 0.3491, 0.291, 0.3573, 0.25, 0.49, 0.25, 0.4717, 0.3418, 0.3573, 0.25, 0.3491, 0.209, 0.4717, 0.1582, 0.49, 0.25, 0.3491, 0.209, 0.3258, 0.1742, 0.4197, 0.08029, 0.4717, 0.1582, 0.3258, 0.1742, 0.291, 0.1509, 0.3418, 0.02827, 0.4197, 0.08029, 0.291, 0.1509, 0.25, 0.1427, 0.25, 0.01, 0.3418, 0.02827, 0.25, 0.1427, 0.209, 0.1509, 0.1582, 0.02827, 0.25, 0.01, 0.209, 0.1509, 0.1742, 0.1742, 0.08029, 0.08029, 0.1582, 0.02827, 0.1742, 0.1742, 0.1509, 0.209, 0.02827, 0.1582, 0.08029, 0.08029, 0.1509, 0.209, 0.1427, 0.25, 0.01, 0.25, 0.02827, 0.1582, 0.1427, 0.25, 0.1509, 0.291, 0.02827, 0.3418, 0.01, 0.25, 0.1509, 0.291, 0.1742, 0.3258, 0.08029, 0.4197, 0.02827, 0.3418, 0.1742, 0.3258, 0.209, 0.3491, 0.1582, 0.4717, 0.08029, 0.4197, 0.209, 0.3491, 0.25, 0.3573, 0.25, 0.49, 0.1582, 0.4717, 0.291, 0.3491, 0.25, 0.3573, 0.209, 0.3491, 0.1742, 0.3258, 0.1509, 0.291, 0.1427, 0.25, 0.1509, 0.209, 0.1742, 0.1742, 0.209, 0.1509, 0.25, 0.1427, 0.291, 0.1509, 0.3258, 0.1742, 0.3491, 0.209, 0.3573, 0.25, 0.3491, 0.291, 0.3258, 0.3258, 0.3573, 0.25, 0.3491, 0.291, 0.3491, 0.291, 0.3573, 0.25, 0.1427, 0.25, 0.1509, 0.209, 0.1509, 0.209, 0.1427, 0.25, 0.3491, 0.209, 0.3573, 0.25, 0.3573, 0.25, 0.3491, 0.209, 0.1509, 0.291, 0.1427, 0.25, 0.1427, 0.25, 0.1509, 0.291, 0.3258, 0.1742, 0.3491, 0.209, 0.3491, 0.209, 0.3258, 0.1742, 0.1742, 0.3258, 0.1509, 0.291, 0.1509, 0.291, 0.1742, 0.3258, 0.291, 0.1509, 0.3258, 0.1742, 0.3258, 0.1742, 0.291, 0.1509, 0.209, 0.3491, 0.1742, 0.3258, 0.1742, 0.3258, 0.209, 0.3491, 0.25, 0.1427, 0.291, 0.1509, 0.291, 0.1509, 0.25, 0.1427, 0.291, 0.3491, 0.25, 0.3573, 0.25, 0.3573, 0.291, 0.3491, 0.25, 0.3573, 0.209, 0.3491, 0.209, 0.3491, 0.25, 0.3573, 0.209, 0.1509, 0.25, 0.1427, 0.25, 0.1427, 0.209, 0.1509, 0.3258, 0.3258, 0.291, 0.3491, 0.291, 0.3491, 0.3258, 0.3258, 0.1742, 0.1742, 0.209, 0.1509, 0.209, 0.1509, 0.1742, 0.1742, 0.3491, 0.291, 0.3258, 0.3258, 0.3258, 0.3258, 0.3491, 0.291])
me_cube_004.materials.append(mat_exposed_metal)
me_cube_004.materials.append(mat_device_black)
me_cube_004.use_remesh_preserve_volume = False
me_cube_004.use_remesh_preserve_attributes = False
me_cube_004.use_mirror_vertex_groups = False
me_cube_004.update()

# ---- objects
ob_point = bpy.data.objects.new('Point', light_point)
ob_cube = bpy.data.objects.new('Cube', me_cube)
ob_cube_004 = bpy.data.objects.new('Cube.004', me_cube_004)

# ---- transforms, parenting, visibility, modifiers, constraints
ob_point.location = (1.566, -3.45, 4.67)
ob_point.lineart.crease_threshold = 0.0
ob_cube.location = (0.0, 0.0, -0.3415)
ob_cube.lock_rotations_4d = False
ob_cube.empty_display_type = 'ARROWS'
ob_cube.lineart.crease_threshold = 0.0
_vg = ob_cube.vertex_groups.new(name='flappy thing')
_vg = ob_cube.vertex_groups.new(name='triangle thing')
ob_cube_004.location = (0.0, 0.0, 0.2147)
ob_cube_004.lineart.crease_threshold = 0.0

# ---- collection membership
scene.collection.objects.link(ob_point)
col_collection.objects.link(ob_cube)
col_collection.objects.link(ob_cube_004)

# ---- scene / render settings (as saved in the file)
scene.frame_start = 1; scene.frame_end = 250; scene.frame_set(0)
scene.render.engine = 'BLENDER_EEVEE_NEXT'
scene.cycles.use_denoising = False
scene.cycles.samples = 128
scene.cycles.sampling_pattern = 'TABULATED_SOBOL'
scene.cycles.use_adaptive_sampling = False
scene.cycles.use_light_tree = False
scene.eevee.use_gtao = True
scene.eevee.use_raytracing = True
scene.view_settings.view_transform = 'Filmic'
bpy.context.view_layer.update()

# ---- added for rendering (the .blend has no active camera): camera
cam_auto = bpy.data.cameras.new('AutoCamera')
cam_auto.lens = 50.0
cam_auto.sensor_width = 36.0
cam_auto.clip_end = 1000.0
ob_auto_camera = bpy.data.objects.new('AutoCamera', cam_auto)
scene.collection.objects.link(ob_auto_camera)
ob_auto_camera.location = (3.94838, -4.55431, 4.91195)
ob_auto_camera.rotation_euler = (1.09748, -7.21219e-08, 0.694738)
scene.camera = ob_auto_camera
bpy.context.view_layer.update()
